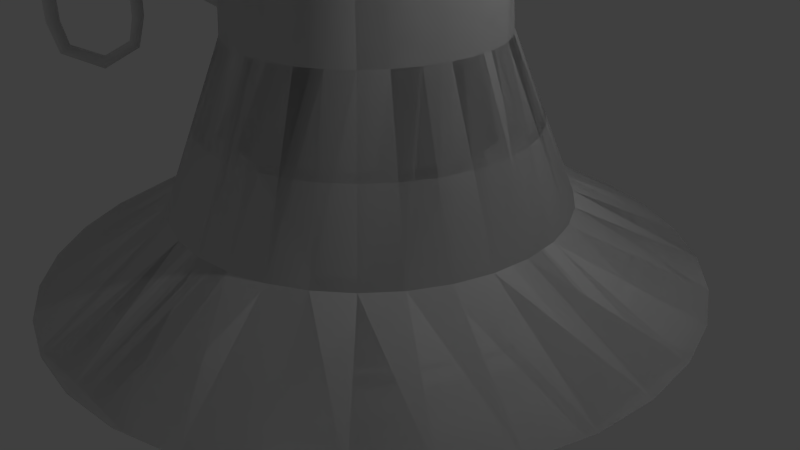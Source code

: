 # Source: contra.blend  (saved by Blender 2.72.0; exported with 4.5.12 LTS)
import bpy
from mathutils import Matrix  # noqa: F401  (used for matrix-valued properties, if any)

bpy.ops.wm.read_factory_settings(use_empty=True)
scene = bpy.context.scene
scene.name = 'Scene'

# ---- collections
col_collection_1 = bpy.data.collections.new('Collection 1'); scene.collection.children.link(col_collection_1)

# ---- world
world_world = bpy.data.worlds.new('World'); scene.world = world_world
world_world.color = (0.05088, 0.05088, 0.05088)
world_world.use_sun_shadow = False
world_world.sun_shadow_jitter_overblur = 0.0
world_world.cycles.sampling_method = 'MANUAL'
world_world.cycles.sample_map_resolution = 256

# ---- cameras
cam_camera = bpy.data.cameras.new('Camera')
cam_camera.clip_end = 100.0
cam_camera.lens = 35.0
cam_camera.sensor_width = 32.0
cam_camera.sensor_height = 18.0
cam_camera.ortho_scale = 7.314
cam_camera.dof.focus_distance = 0.0
cam_camera.dof.aperture_fstop = 128.0

# ---- lights
light_lamp = bpy.data.lights.new('Lamp', 'POINT')
light_lamp.transmission_factor = 0.0
light_lamp.cutoff_distance = 30.0
light_lamp.energy = 100.0
light_lamp.shadow_buffer_clip_start = 1.001
light_lamp.shadow_soft_size = 0.1
light_lamp.shadow_maximum_resolution = 0.006
light_lamp.use_absolute_resolution = True
light_lamp.cycles.use_multiple_importance_sampling = False

# ---- meshes
me_cylinder = bpy.data.meshes.new('Cylinder')
me_cylinder.from_pydata([(-1.565e-07, 2.479, -0.1016), (0.4837, 2.432, -0.1016), (0.9488, 2.291, -0.1016), (1.378, 2.062, -0.1016), (1.753, 1.753, -0.1016), (2.062, 1.378, -0.1016), (2.291, 0.9488, -0.1016), (2.432, 0.4837, -0.1016), (2.479, -2.816e-07, -0.1016), (2.432, -0.4837, -0.1016), (2.291, -0.9488, -0.1016), (2.062, -1.378, -0.1016), (1.753, -1.753, -0.1016), (1.378, -2.062, -0.1016), (0.9488, -2.291, -0.1016), (0.4837, -2.432, -0.1016), (-9.644e-07, -2.479, -0.1016), (-0.4837, -2.432, -0.1016), (-0.9488, -2.291, -0.1016), (-1.378, -2.062, -0.1016), (-1.753, -1.753, -0.1016), (-2.062, -1.378, -0.1016), (-2.291, -0.9488, -0.1016), (-2.432, -0.4837, -0.1016), (-2.479, 1.925e-06, -0.1016), (-2.432, 0.4837, -0.1016), (-2.291, 0.9488, -0.1016), (-2.062, 1.378, -0.1016), (-1.753, 1.753, -0.1016), (-1.378, 2.062, -0.1016), (-0.9488, 2.291, -0.1016), (-0.4837, 2.432, -0.1016), (-7.181e-08, 1.67, 1.921), (0.3258, 1.638, 1.921), (0.6392, 1.543, 1.921), (0.9279, 1.389, 1.921), (1.181, 1.181, 1.921), (1.389, 0.9279, 1.921), (1.543, 0.6392, 1.921), (1.638, 0.3258, 1.921), (1.67, -8.342e-08, 1.921), (1.638, -0.3258, 1.921), (1.543, -0.6392, 1.921), (1.389, -0.9279, 1.921), (1.181, -1.181, 1.921), (0.9279, -1.389, 1.921), (0.6392, -1.543, 1.921), (0.3258, -1.638, 1.921), (-6.16e-07, -1.67, 1.921), (-0.3258, -1.638, 1.921), (-0.6392, -1.543, 1.921), (-0.9279, -1.389, 1.921), (-1.181, -1.181, 1.921), (-1.389, -0.9279, 1.921), (-1.543, -0.6392, 1.921), (-1.638, -0.3258, 1.921), (-1.67, 1.403e-06, 1.921), (-1.638, 0.3258, 1.921), (-1.543, 0.6392, 1.921), (-1.389, 0.9279, 1.921), (-1.181, 1.181, 1.921), (-0.9279, 1.389, 1.921), (-0.6392, 1.543, 1.921), (-0.3258, 1.638, 1.921), (-3.22e-08, 1.031, 12.01), (0.2011, 1.011, 12.01), (0.3945, 0.9525, 12.01), (0.5728, 0.8572, 12.01), (0.729, 0.729, 12.01), (0.8572, 0.5728, 12.01), (0.9525, 0.3945, 12.01), (1.011, 0.2011, 12.01), (1.031, 8.792e-08, 12.01), (1.011, -0.2011, 12.01), (0.9525, -0.3945, 12.01), (0.8572, -0.5728, 12.01), (0.729, -0.729, 12.01), (0.5728, -0.8572, 12.01), (0.3945, -0.9525, 12.01), (0.2011, -1.011, 12.01), (-3.681e-07, -1.031, 12.01), (-0.2011, -1.011, 12.01), (-0.3945, -0.9525, 12.01), (-0.5728, -0.8572, 12.01), (-0.729, -0.729, 12.01), (-0.8572, -0.5728, 12.01), (-0.9525, -0.3945, 12.01), (-1.011, -0.2011, 12.01), (-1.031, 1.006e-06, 12.01), (-1.011, 0.2011, 12.01), (-0.9525, 0.3945, 12.01), (-0.8572, 0.5728, 12.01), (-0.729, 0.729, 12.01), (-0.5728, 0.8572, 12.01), (-0.3945, 0.9525, 12.01), (-0.2011, 1.011, 12.01), (-0.7565, 0.9683, 14.25), (-0.6118, 0.9497, 14.37), (-0.4727, 0.8946, 14.49), (-0.3445, 0.8051, 14.6), (-0.2321, 0.6847, 14.69), (-0.1399, 0.538, 14.77), (-0.0714, 0.3705, 14.83), (-0.0292, 0.1889, 14.86), (-0.01495, -2.747e-07, 14.87), (-0.0292, -0.1889, 14.86), (-0.0714, -0.3705, 14.83), (-0.1399, -0.538, 14.77), (-0.2321, -0.6847, 14.69), (-0.3445, -0.8051, 14.6), (-0.4727, -0.8946, 14.49), (-0.6118, -0.9497, 14.37), (-0.7565, -0.9683, 14.25), (-0.9012, -0.9497, 14.13), (-1.04, -0.8946, 14.01), (-1.169, -0.8051, 13.91), (-1.281, -0.6847, 13.81), (-1.373, -0.538, 13.73), (-1.442, -0.3705, 13.68), (-1.484, -0.1889, 13.64), (-1.498, 7.545e-07, 13.63), (-1.484, 0.1889, 13.64), (-1.442, 0.3705, 13.68), (-1.373, 0.538, 13.73), (-1.281, 0.6847, 13.81), (-1.169, 0.8051, 13.91), (-1.04, 0.8946, 14.01), (-0.9012, 0.9497, 14.13), (-2.199, 0.9683, 14.72), (-2.199, 0.9497, 14.91), (-2.198, 0.8946, 15.1), (-2.198, 0.8051, 15.26), (-2.198, 0.6847, 15.41), (-2.198, 0.538, 15.53), (-2.198, 0.3705, 15.62), (-2.198, 0.1889, 15.67), (-2.198, -3.833e-07, 15.69), (-2.198, -0.1889, 15.67), (-2.198, -0.3705, 15.62), (-2.198, -0.538, 15.53), (-2.198, -0.6847, 15.41), (-2.198, -0.8051, 15.26), (-2.198, -0.8946, 15.1), (-2.199, -0.9497, 14.91), (-2.199, -0.9683, 14.72), (-2.199, -0.9497, 14.54), (-2.199, -0.8946, 14.35), (-2.199, -0.8051, 14.19), (-2.199, -0.6847, 14.04), (-2.199, -0.538, 13.92), (-2.199, -0.3705, 13.83), (-2.199, -0.1889, 13.77), (-2.199, 7.387e-07, 13.76), (-2.199, 0.1889, 13.77), (-2.199, 0.3705, 13.83), (-2.199, 0.538, 13.92), (-2.199, 0.6847, 14.04), (-2.199, 0.8051, 14.19), (-2.199, 0.8946, 14.35), (-2.199, 0.9497, 14.54), (-4.208e-07, 4.119, -1.03), (0.8037, 4.04, -1.03), (0.4837, 2.432, -0.1016), (-1.565e-07, 2.479, -0.1016), (1.576, 3.806, -1.03), (0.9488, 2.291, -0.1016), (2.289, 3.425, -1.03), (1.378, 2.062, -0.1016), (2.913, 2.913, -1.03), (1.753, 1.753, -0.1016), (3.425, 2.289, -1.03), (2.062, 1.378, -0.1016), (3.806, 1.576, -1.03), (2.291, 0.9488, -0.1016), (4.04, 0.8037, -1.03), (2.432, 0.4837, -0.1016), (4.119, -5.697e-07, -1.03), (2.479, -2.816e-07, -0.1016), (4.04, -0.8037, -1.03), (2.432, -0.4837, -0.1016), (3.806, -1.576, -1.03), (2.291, -0.9488, -0.1016), (3.425, -2.289, -1.03), (2.062, -1.378, -0.1016), (2.913, -2.913, -1.03), (1.753, -1.753, -0.1016), (2.289, -3.425, -1.03), (1.378, -2.062, -0.1016), (1.576, -3.806, -1.03), (0.9488, -2.291, -0.1016), (0.8037, -4.04, -1.03), (0.4837, -2.432, -0.1016), (-1.763e-06, -4.119, -1.03), (-9.644e-07, -2.479, -0.1016), (-0.8037, -4.04, -1.03), (-0.4837, -2.432, -0.1016), (-1.576, -3.806, -1.03), (-0.9488, -2.291, -0.1016), (-2.289, -3.425, -1.03), (-1.378, -2.062, -0.1016), (-2.913, -2.913, -1.03), (-1.753, -1.753, -0.1016), (-3.425, -2.289, -1.03), (-2.062, -1.378, -0.1016), (-3.806, -1.576, -1.03), (-2.291, -0.9488, -0.1016), (-4.04, -0.8037, -1.03), (-2.432, -0.4837, -0.1016), (-4.119, 3.097e-06, -1.03), (-2.479, 1.925e-06, -0.1016), (-4.04, 0.8037, -1.03), (-2.432, 0.4837, -0.1016), (-3.806, 1.576, -1.03), (-2.291, 0.9488, -0.1016), (-3.425, 2.289, -1.03), (-2.062, 1.378, -0.1016), (-2.913, 2.913, -1.03), (-1.753, 1.753, -0.1016), (-2.289, 3.425, -1.03), (-1.378, 2.062, -0.1016), (-1.576, 3.806, -1.03), (-0.9488, 2.291, -0.1016), (-0.8037, 4.04, -1.03), (-0.4837, 2.432, -0.1016), (-4.208e-07, 4.119, -1.03), (-1.565e-07, 2.479, -0.1016), (0.8037, 4.04, -1.03), (0.4837, 2.432, -0.1016), (1.576, 3.806, -1.03), (0.9488, 2.291, -0.1016), (2.289, 3.425, -1.03), (1.378, 2.062, -0.1016), (2.913, 2.913, -1.03), (1.753, 1.753, -0.1016), (3.425, 2.289, -1.03), (2.062, 1.378, -0.1016), (3.806, 1.576, -1.03), (2.291, 0.9488, -0.1016), (4.04, 0.8037, -1.03), (2.432, 0.4837, -0.1016), (4.119, -5.697e-07, -1.03), (2.479, -2.816e-07, -0.1016), (4.04, -0.8037, -1.03), (2.432, -0.4837, -0.1016), (3.806, -1.576, -1.03), (2.291, -0.9488, -0.1016), (3.425, -2.289, -1.03), (2.062, -1.378, -0.1016), (2.913, -2.913, -1.03), (1.753, -1.753, -0.1016), (2.289, -3.425, -1.03), (1.378, -2.062, -0.1016), (1.576, -3.806, -1.03), (0.9488, -2.291, -0.1016), (0.8037, -4.04, -1.03), (0.4837, -2.432, -0.1016), (-1.763e-06, -4.119, -1.03), (-9.644e-07, -2.479, -0.1016), (-0.8037, -4.04, -1.03), (-0.4837, -2.432, -0.1016), (-1.576, -3.806, -1.03), (-0.9488, -2.291, -0.1016), (-2.289, -3.425, -1.03), (-1.378, -2.062, -0.1016), (-2.913, -2.913, -1.03), (-1.753, -1.753, -0.1016), (-3.425, -2.289, -1.03), (-2.062, -1.378, -0.1016), (-3.806, -1.576, -1.03), (-2.291, -0.9488, -0.1016), (-4.04, -0.8037, -1.03), (-2.432, -0.4837, -0.1016), (-4.119, 3.097e-06, -1.03), (-2.479, 1.925e-06, -0.1016), (-4.04, 0.8037, -1.03), (-2.432, 0.4837, -0.1016), (-3.806, 1.576, -1.03), (-2.291, 0.9488, -0.1016), (-3.425, 2.289, -1.03), (-2.062, 1.378, -0.1016), (-2.913, 2.913, -1.03), (-1.753, 1.753, -0.1016), (-2.289, 3.425, -1.03), (-1.378, 2.062, -0.1016), (-1.576, 3.806, -1.03), (-0.9488, 2.291, -0.1016), (-0.8037, 4.04, -1.03), (-0.4837, 2.432, -0.1016), (-2.199, 0.9683, 14.72), (-2.199, 0.9497, 14.91), (-2.198, 0.8946, 15.1), (-2.198, 0.8051, 15.26), (-2.198, 0.6847, 15.41), (-2.198, 0.538, 15.53), (-2.198, 0.3705, 15.62), (-2.198, 0.1889, 15.67), (-2.198, -3.833e-07, 15.69), (-2.198, -0.1889, 15.67), (-2.198, -0.3705, 15.62), (-2.198, -0.538, 15.53), (-2.198, -0.6847, 15.41), (-2.198, -0.8051, 15.26), (-2.198, -0.8946, 15.1), (-2.199, -0.9497, 14.91), (-2.199, -0.9683, 14.72), (-2.199, -0.9497, 14.54), (-2.199, -0.8946, 14.35), (-2.199, -0.8051, 14.19), (-2.199, -0.6847, 14.04), (-2.199, -0.538, 13.92), (-2.199, -0.3705, 13.83), (-2.199, -0.1889, 13.77), (-2.199, 7.387e-07, 13.76), (-2.199, 0.1889, 13.77), (-2.199, 0.3705, 13.83), (-2.199, 0.538, 13.92), (-2.199, 0.6847, 14.04), (-2.199, 0.8051, 14.19), (-2.199, 0.8946, 14.35), (-2.199, 0.9497, 14.54), (-3.664, 0.8645, 14.18), (-3.776, 0.8479, 14.31), (-3.884, 0.7987, 14.43), (-3.983, 0.7188, 14.54), (-4.069, 0.6113, 14.64), (-4.141, 0.4803, 14.72), (-4.194, 0.3308, 14.78), (-4.226, 0.1687, 14.82), (-4.237, -2.222e-07, 14.83), (-4.226, -0.1687, 14.82), (-4.194, -0.3308, 14.78), (-4.141, -0.4803, 14.72), (-4.069, -0.6113, 14.64), (-3.983, -0.7188, 14.54), (-3.884, -0.7987, 14.43), (-3.776, -0.8479, 14.31), (-3.664, -0.8645, 14.18), (-3.553, -0.8479, 14.05), (-3.445, -0.7987, 13.93), (-3.346, -0.7188, 13.82), (-3.259, -0.6113, 13.72), (-3.188, -0.4803, 13.64), (-3.135, -0.3308, 13.58), (-3.103, -0.1687, 13.55), (-3.092, 7.212e-07, 13.53), (-3.103, 0.1687, 13.55), (-3.135, 0.3308, 13.58), (-3.188, 0.4803, 13.64), (-3.259, 0.6113, 13.72), (-3.346, 0.7188, 13.82), (-3.445, 0.7987, 13.93), (-3.553, 0.8479, 14.05), (-4.303, 0.8645, 12.48), (-4.471, 0.8479, 12.48), (-4.633, 0.7987, 12.48), (-4.783, 0.7188, 12.48), (-4.914, 0.6113, 12.48), (-5.021, 0.4803, 12.47), (-5.101, 0.3308, 12.47), (-5.151, 0.1687, 12.47), (-5.167, 8.925e-08, 12.47), (-5.151, -0.1687, 12.47), (-5.101, -0.3308, 12.47), (-5.021, -0.4803, 12.47), (-4.914, -0.6113, 12.48), (-4.783, -0.7188, 12.48), (-4.633, -0.7987, 12.48), (-4.471, -0.8479, 12.48), (-4.303, -0.8645, 12.48), (-4.134, -0.8479, 12.48), (-3.972, -0.7987, 12.48), (-3.822, -0.7188, 12.48), (-3.691, -0.6113, 12.48), (-3.584, -0.4803, 12.48), (-3.504, -0.3308, 12.48), (-3.455, -0.1687, 12.48), (-3.438, 8.576e-07, 12.48), (-3.455, 0.1687, 12.48), (-3.504, 0.3308, 12.48), (-3.584, 0.4803, 12.48), (-3.691, 0.6113, 12.48), (-3.822, 0.7188, 12.48), (-3.972, 0.7987, 12.48), (-4.134, 0.8479, 12.48), (-4.917, 0.8, 3.377), (-5.038, 0.7881, 3.376), (-5.155, 0.7528, 3.376), (-5.262, 0.6955, 3.375), (-5.356, 0.6183, 3.375), (-5.433, 0.5244, 3.374), (-5.49, 0.4172, 3.374), (-5.526, 0.3008, 3.374), (-5.537, 0.1798, 3.374), (-5.526, 0.05887, 3.374), (-5.49, -0.05746, 3.374), (-5.433, -0.1647, 3.374), (-5.356, -0.2586, 3.375), (-5.262, -0.3358, 3.375), (-5.155, -0.3931, 3.376), (-5.038, -0.4284, 3.376), (-4.917, -0.4403, 3.377), (-4.796, -0.4284, 3.377), (-4.68, -0.3931, 3.378), (-4.573, -0.3358, 3.378), (-4.479, -0.2586, 3.379), (-4.402, -0.1647, 3.379), (-4.344, -0.05746, 3.38), (-4.309, 0.05887, 3.38), (-4.297, 0.1798, 3.38), (-4.309, 0.3008, 3.38), (-4.344, 0.4172, 3.38), (-4.402, 0.5244, 3.379), (-4.479, 0.6183, 3.379), (-4.573, 0.6955, 3.378), (-4.68, 0.7528, 3.378), (-4.796, 0.7881, 3.377), (-4.399, 0.9856, 2.076), (-4.47, 0.9604, 2.008), (-4.534, 0.9166, 1.941), (-4.589, 0.8558, 1.88), (-4.633, 0.7803, 1.827), (-4.663, 0.6932, 1.783), (-4.679, 0.5977, 1.75), (-4.68, 0.4975, 1.73), (-4.667, 0.3965, 1.723), (-4.639, 0.2985, 1.73), (-4.597, 0.2072, 1.75), (-4.544, 0.1263, 1.783), (-4.481, 0.05882, 1.827), (-4.411, 0.00733, 1.88), (-4.336, -0.02617, 1.941), (-4.259, -0.0404, 2.008), (-4.184, -0.03481, 2.076), (-4.113, -0.009605, 2.145), (-4.049, 0.03423, 2.212), (-3.994, 0.09503, 2.273), (-3.95, 0.1704, 2.326), (-3.92, 0.2576, 2.37), (-3.903, 0.3531, 2.403), (-3.902, 0.4533, 2.423), (-3.916, 0.5543, 2.43), (-3.944, 0.6523, 2.423), (-3.985, 0.7436, 2.403), (-4.039, 0.8245, 2.37), (-4.102, 0.892, 2.326), (-4.172, 0.9435, 2.273), (-4.247, 0.977, 2.212), (-4.323, 0.9912, 2.145), (-3.189, 1.423, 1.627), (-3.19, 1.413, 1.532), (-3.187, 1.385, 1.44), (-3.18, 1.341, 1.356), (-3.169, 1.281, 1.282), (-3.156, 1.208, 1.221), (-3.14, 1.125, 1.176), (-3.122, 1.035, 1.148), (-3.102, 0.9413, 1.138), (-3.083, 0.848, 1.148), (-3.063, 0.7584, 1.176), (-3.044, 0.6759, 1.221), (-3.027, 0.6037, 1.282), (-3.012, 0.5447, 1.356), (-3.001, 0.5009, 1.44), (-2.992, 0.4743, 1.532), (-2.988, 0.4656, 1.627), (-2.987, 0.4754, 1.723), (-2.99, 0.5032, 1.814), (-2.997, 0.548, 1.899), (-3.007, 0.608, 1.973), (-3.021, 0.6809, 2.034), (-3.037, 0.7639, 2.079), (-3.055, 0.8538, 2.107), (-3.074, 0.9473, 2.116), (-3.094, 1.041, 2.107), (-3.114, 1.13, 2.079), (-3.132, 1.213, 2.034), (-3.149, 1.285, 1.973), (-3.164, 1.344, 1.899), (-3.176, 1.388, 1.814), (-3.184, 1.414, 1.723), (-2.068, 1.766, 2.171), (-2.019, 1.767, 2.1), (-1.968, 1.752, 2.032), (-1.918, 1.722, 1.97), (-1.87, 1.676, 1.915), (-1.826, 1.617, 1.87), (-1.788, 1.547, 1.836), (-1.757, 1.47, 1.816), (-1.735, 1.387, 1.809), (-1.722, 1.302, 1.816), (-1.719, 1.218, 1.836), (-1.725, 1.139, 1.87), (-1.742, 1.068, 1.915), (-1.768, 1.007, 1.97), (-1.801, 0.958, 2.032), (-1.842, 0.924, 2.1), (-1.887, 0.9057, 2.171), (-1.937, 0.904, 2.242), (-1.987, 0.9189, 2.31), (-2.038, 0.9498, 2.372), (-2.086, 0.9955, 2.427), (-2.13, 1.054, 2.472), (-2.168, 1.124, 2.506), (-2.198, 1.202, 2.526), (-2.221, 1.285, 2.533), (-2.234, 1.369, 2.526), (-2.237, 1.453, 2.506), (-2.23, 1.532, 2.472), (-2.214, 1.604, 2.427), (-2.188, 1.665, 2.372), (-2.154, 1.713, 2.31), (-2.114, 1.747, 2.242), (-1.484, 1.9, 3.282), (-1.404, 1.908, 3.278), (-1.323, 1.901, 3.274), (-1.246, 1.879, 3.27), (-1.174, 1.841, 3.267), (-1.111, 1.791, 3.264), (-1.059, 1.729, 3.262), (-1.02, 1.658, 3.26), (-0.9958, 1.58, 3.26), (-0.987, 1.5, 3.26), (-0.994, 1.419, 3.262), (-1.017, 1.342, 3.264), (-1.054, 1.27, 3.267), (-1.105, 1.207, 3.27), (-1.166, 1.155, 3.274), (-1.237, 1.116, 3.278), (-1.314, 1.091, 3.282), (-1.395, 1.083, 3.287), (-1.475, 1.09, 3.291), (-1.553, 1.112, 3.295), (-1.625, 1.15, 3.298), (-1.688, 1.201, 3.301), (-1.74, 1.263, 3.303), (-1.779, 1.334, 3.304), (-1.803, 1.411, 3.304), (-1.812, 1.491, 3.304), (-1.805, 1.572, 3.303), (-1.782, 1.65, 3.301), (-1.745, 1.721, 3.298), (-1.694, 1.784, 3.295), (-1.632, 1.836, 3.291), (-1.561, 1.875, 3.287), (-0.6856, 1.716, 12.27), (-0.6051, 1.708, 12.26), (-0.5278, 1.684, 12.26), (-0.4565, 1.646, 12.25), (-0.394, 1.595, 12.25), (-0.3427, 1.532, 12.25), (-0.3046, 1.461, 12.25), (-0.2811, 1.383, 12.24), (-0.2732, 1.303, 12.24), (-0.2811, 1.222, 12.24), (-0.3046, 1.145, 12.25), (-0.3427, 1.073, 12.25), (-0.394, 1.011, 12.25), (-0.4565, 0.9594, 12.25), (-0.5278, 0.9213, 12.26), (-0.6051, 0.8978, 12.26), (-0.6856, 0.8898, 12.27), (-0.766, 0.8978, 12.27), (-0.8434, 0.9213, 12.27), (-0.9147, 0.9594, 12.28), (-0.9772, 1.011, 12.28), (-1.028, 1.073, 12.28), (-1.067, 1.145, 12.29), (-1.09, 1.222, 12.29), (-1.098, 1.303, 12.29), (-1.09, 1.383, 12.29), (-1.067, 1.461, 12.29), (-1.028, 1.532, 12.28), (-0.9772, 1.595, 12.28), (-0.9147, 1.646, 12.28), (-0.8434, 1.684, 12.27), (-0.766, 1.708, 12.27), (-1.158, 1.716, 13.54), (-1.097, 1.708, 13.59), (-1.037, 1.684, 13.64), (-0.9825, 1.646, 13.69), (-0.9345, 1.595, 13.73), (-0.8951, 1.532, 13.76), (-0.8659, 1.461, 13.79), (-0.8478, 1.383, 13.8), (-0.8418, 1.303, 13.81), (-0.8478, 1.222, 13.8), (-0.8659, 1.145, 13.79), (-0.8951, 1.073, 13.76), (-0.9345, 1.011, 13.73), (-0.9825, 0.9594, 13.69), (-1.037, 0.9213, 13.64), (-1.097, 0.8978, 13.59), (-1.158, 0.8898, 13.54), (-1.22, 0.8978, 13.49), (-1.28, 0.9213, 13.44), (-1.334, 0.9594, 13.4), (-1.382, 1.011, 13.35), (-1.422, 1.073, 13.32), (-1.451, 1.145, 13.3), (-1.469, 1.222, 13.28), (-1.475, 1.303, 13.28), (-1.469, 1.383, 13.28), (-1.451, 1.461, 13.3), (-1.422, 1.532, 13.32), (-1.382, 1.595, 13.35), (-1.334, 1.646, 13.4), (-1.28, 1.684, 13.44), (-1.22, 1.708, 13.49), (-2.222, 1.716, 14.06), (-2.221, 1.708, 14.14), (-2.219, 1.684, 14.22), (-2.218, 1.646, 14.29), (-2.216, 1.595, 14.35), (-2.215, 1.532, 14.41), (-2.215, 1.461, 14.44), (-2.214, 1.383, 14.47), (-2.214, 1.303, 14.48), (-2.214, 1.222, 14.47), (-2.215, 1.145, 14.44), (-2.215, 1.073, 14.41), (-2.216, 1.011, 14.35), (-2.218, 0.9594, 14.29), (-2.219, 0.9213, 14.22), (-2.221, 0.8978, 14.14), (-2.222, 0.8898, 14.06), (-2.224, 0.8978, 13.98), (-2.225, 0.9213, 13.9), (-2.227, 0.9594, 13.83), (-2.228, 1.011, 13.77), (-2.229, 1.073, 13.72), (-2.23, 1.145, 13.68), (-2.23, 1.222, 13.66), (-2.23, 1.303, 13.65), (-2.23, 1.383, 13.66), (-2.23, 1.461, 13.68), (-2.229, 1.532, 13.72), (-2.228, 1.595, 13.77), (-2.227, 1.646, 13.83), (-2.225, 1.684, 13.9), (-2.224, 1.708, 13.98), (-3.144, 1.716, 13.54), (-3.194, 1.708, 13.61), (-3.242, 1.684, 13.67), (-3.286, 1.646, 13.72), (-3.325, 1.595, 13.77), (-3.357, 1.532, 13.81), (-3.38, 1.461, 13.84), (-3.395, 1.383, 13.86), (-3.4, 1.303, 13.87), (-3.395, 1.222, 13.86), (-3.38, 1.145, 13.84), (-3.357, 1.073, 13.81), (-3.325, 1.011, 13.77), (-3.286, 0.9594, 13.72), (-3.242, 0.9213, 13.67), (-3.194, 0.8978, 13.61), (-3.144, 0.8898, 13.54), (-3.094, 0.8978, 13.48), (-3.046, 0.9213, 13.42), (-3.002, 0.9594, 13.36), (-2.963, 1.011, 13.31), (-2.932, 1.073, 13.27), (-2.908, 1.145, 13.24), (-2.894, 1.222, 13.22), (-2.889, 1.303, 13.22), (-2.894, 1.383, 13.22), (-2.908, 1.461, 13.24), (-2.932, 1.532, 13.27), (-2.963, 1.595, 13.31), (-3.002, 1.646, 13.36), (-3.046, 1.684, 13.42), (-3.094, 1.708, 13.48), (-3.759, 1.691, 12.5), (-3.835, 1.683, 12.5), (-3.907, 1.661, 12.5), (-3.974, 1.625, 12.5), (-4.033, 1.577, 12.51), (-4.081, 1.518, 12.51), (-4.117, 1.451, 12.51), (-4.139, 1.378, 12.51), (-4.147, 1.303, 12.51), (-4.139, 1.227, 12.51), (-4.117, 1.154, 12.51), (-4.081, 1.087, 12.51), (-4.033, 1.029, 12.51), (-3.974, 0.9803, 12.5), (-3.907, 0.9445, 12.5), (-3.835, 0.9224, 12.5), (-3.759, 0.9149, 12.5), (-3.683, 0.9224, 12.5), (-3.611, 0.9445, 12.5), (-3.543, 0.9803, 12.5), (-3.485, 1.029, 12.5), (-3.436, 1.087, 12.5), (-3.401, 1.154, 12.5), (-3.379, 1.227, 12.5), (-3.371, 1.303, 12.5), (-3.379, 1.378, 12.5), (-3.401, 1.451, 12.5), (-3.436, 1.518, 12.5), (-3.485, 1.577, 12.5), (-3.543, 1.625, 12.5), (-3.611, 1.661, 12.5), (-3.683, 1.683, 12.5), (-4.492, 1.612, 3.66), (-4.556, 1.606, 3.661), (-4.618, 1.587, 3.662), (-4.675, 1.557, 3.663), (-4.726, 1.515, 3.663), (-4.767, 1.465, 3.664), (-4.797, 1.408, 3.664), (-4.816, 1.346, 3.665), (-4.823, 1.281, 3.665), (-4.816, 1.217, 3.665), (-4.797, 1.155, 3.664), (-4.767, 1.097, 3.664), (-4.726, 1.047, 3.663), (-4.675, 1.006, 3.663), (-4.618, 0.9754, 3.662), (-4.556, 0.9566, 3.661), (-4.492, 0.9502, 3.66), (-4.427, 0.9566, 3.66), (-4.365, 0.9754, 3.659), (-4.308, 1.006, 3.658), (-4.257, 1.047, 3.658), (-4.216, 1.097, 3.657), (-4.186, 1.155, 3.657), (-4.167, 1.217, 3.656), (-4.161, 1.281, 3.656), (-4.167, 1.346, 3.656), (-4.186, 1.408, 3.657), (-4.216, 1.465, 3.657), (-4.257, 1.515, 3.658), (-4.308, 1.557, 3.658), (-4.365, 1.587, 3.659), (-4.427, 1.606, 3.66), (-3.99, 1.635, 2.577), (-4.025, 1.63, 2.545), (-4.059, 1.616, 2.513), (-4.09, 1.594, 2.484), (-4.118, 1.563, 2.459), (-4.14, 1.526, 2.438), (-4.157, 1.483, 2.423), (-4.167, 1.437, 2.413), (-4.171, 1.389, 2.41), (-4.167, 1.341, 2.413), (-4.157, 1.295, 2.423), (-4.14, 1.252, 2.438), (-4.118, 1.215, 2.459), (-4.09, 1.184, 2.484), (-4.059, 1.161, 2.513), (-4.025, 1.147, 2.545), (-3.99, 1.142, 2.577), (-3.955, 1.147, 2.61), (-3.921, 1.161, 2.641), (-3.89, 1.184, 2.67), (-3.862, 1.215, 2.696), (-3.84, 1.252, 2.717), (-3.823, 1.295, 2.732), (-3.813, 1.341, 2.742), (-3.809, 1.389, 2.745), (-3.813, 1.437, 2.742), (-3.823, 1.483, 2.732), (-3.84, 1.526, 2.717), (-3.862, 1.563, 2.696), (-3.89, 1.594, 2.67), (-3.921, 1.616, 2.641), (-3.955, 1.63, 2.61), (-3.146, 1.98, 2.349), (-3.147, 1.976, 2.307), (-3.147, 1.963, 2.266), (-3.148, 1.943, 2.228), (-3.148, 1.916, 2.195), (-3.148, 1.883, 2.168), (-3.148, 1.845, 2.148), (-3.149, 1.804, 2.136), (-3.149, 1.762, 2.131), (-3.149, 1.719, 2.136), (-3.148, 1.678, 2.148), (-3.148, 1.641, 2.168), (-3.148, 1.608, 2.195), (-3.148, 1.581, 2.228), (-3.147, 1.56, 2.266), (-3.147, 1.548, 2.307), (-3.146, 1.544, 2.349), (-3.146, 1.548, 2.392), (-3.145, 1.56, 2.433), (-3.145, 1.581, 2.47), (-3.145, 1.608, 2.504), (-3.144, 1.641, 2.531), (-3.144, 1.678, 2.551), (-3.144, 1.719, 2.563), (-3.144, 1.762, 2.567), (-3.144, 1.804, 2.563), (-3.144, 1.845, 2.551), (-3.144, 1.883, 2.531), (-3.145, 1.916, 2.504), (-3.145, 1.943, 2.47), (-3.145, 1.963, 2.433), (-3.146, 1.976, 2.392), (-2.433, 2.311, 2.783), (-2.404, 2.307, 2.753), (-2.377, 2.295, 2.725), (-2.352, 2.276, 2.699), (-2.33, 2.25, 2.676), (-2.312, 2.218, 2.658), (-2.298, 2.182, 2.644), (-2.29, 2.143, 2.635), (-2.287, 2.102, 2.632), (-2.29, 2.061, 2.635), (-2.298, 2.022, 2.644), (-2.312, 1.986, 2.658), (-2.33, 1.954, 2.676), (-2.352, 1.928, 2.699), (-2.377, 1.908, 2.725), (-2.404, 1.897, 2.753), (-2.433, 1.893, 2.783), (-2.461, 1.897, 2.812), (-2.489, 1.908, 2.84), (-2.514, 1.928, 2.866), (-2.536, 1.954, 2.889), (-2.554, 1.986, 2.908), (-2.568, 2.022, 2.922), (-2.576, 2.061, 2.93), (-2.579, 2.102, 2.933), (-2.576, 2.143, 2.93), (-2.568, 2.182, 2.922), (-2.554, 2.218, 2.908), (-2.536, 2.25, 2.889), (-2.514, 2.276, 2.866), (-2.489, 2.295, 2.84), (-2.461, 2.307, 2.812), (-2.017, 2.337, 3.581), (-1.98, 2.334, 3.578), (-1.944, 2.323, 3.576), (-1.911, 2.305, 3.573), (-1.882, 2.281, 3.571), (-1.859, 2.252, 3.57), (-1.841, 2.219, 3.569), (-1.83, 2.184, 3.568), (-1.827, 2.147, 3.568), (-1.83, 2.109, 3.568), (-1.841, 2.074, 3.569), (-1.859, 2.041, 3.57), (-1.882, 2.012, 3.571), (-1.911, 1.988, 3.573), (-1.944, 1.97, 3.576), (-1.98, 1.959, 3.578), (-2.017, 1.956, 3.581), (-2.054, 1.959, 3.583), (-2.09, 1.97, 3.586), (-2.123, 1.988, 3.588), (-2.152, 2.012, 3.59), (-2.175, 2.041, 3.591), (-2.193, 2.074, 3.593), (-2.204, 2.109, 3.593), (-2.207, 2.147, 3.594), (-2.204, 2.184, 3.593), (-2.193, 2.219, 3.593), (-2.175, 2.252, 3.591), (-2.152, 2.281, 3.59), (-2.123, 2.305, 3.588), (-2.09, 2.323, 3.586), (-2.054, 2.334, 3.583), (-1.929, 2.147, 6.465), (-1.904, 2.169, 6.462), (-1.876, 2.186, 6.46), (-1.845, 2.198, 6.458), (-1.812, 2.202, 6.456), (-1.779, 2.201, 6.455), (-1.747, 2.193, 6.454), (-1.717, 2.179, 6.453), (-1.69, 2.159, 6.453), (-1.668, 2.135, 6.453), (-1.651, 2.106, 6.454), (-1.639, 2.075, 6.455), (-1.634, 2.043, 6.456), (-1.636, 2.009, 6.458), (-1.644, 1.977, 6.46), (-1.658, 1.947, 6.462), (-1.677, 1.921, 6.465), (-1.702, 1.898, 6.467), (-1.73, 1.881, 6.469), (-1.761, 1.87, 6.471), (-1.794, 1.865, 6.473), (-1.827, 1.867, 6.474), (-1.859, 1.875, 6.475), (-1.889, 1.889, 6.476), (-1.916, 1.908, 6.476), (-1.938, 1.933, 6.476), (-1.955, 1.961, 6.475), (-1.967, 1.992, 6.474), (-1.972, 2.025, 6.473), (-1.97, 2.058, 6.471), (-1.962, 2.09, 6.469), (-1.948, 2.12, 6.467), (-2.087, 1.647, 7.046), (-2.072, 1.659, 7.073), (-2.053, 1.666, 7.1), (-2.031, 1.667, 7.124), (-2.006, 1.664, 7.145), (-1.979, 1.656, 7.163), (-1.951, 1.642, 7.176), (-1.924, 1.625, 7.184), (-1.898, 1.605, 7.186), (-1.875, 1.581, 7.184), (-1.855, 1.556, 7.176), (-1.839, 1.53, 7.163), (-1.828, 1.504, 7.145), (-1.822, 1.479, 7.124), (-1.821, 1.457, 7.1), (-1.826, 1.437, 7.073), (-1.835, 1.421, 7.046), (-1.85, 1.41, 7.019), (-1.869, 1.403, 6.992), (-1.892, 1.401, 6.968), (-1.917, 1.405, 6.947), (-1.944, 1.413, 6.929), (-1.971, 1.426, 6.916), (-1.998, 1.444, 6.908), (-2.024, 1.464, 6.906), (-2.048, 1.488, 6.908), (-2.068, 1.513, 6.916), (-2.083, 1.539, 6.929), (-2.095, 1.565, 6.947), (-2.101, 1.589, 6.968), (-2.102, 1.612, 6.992), (-2.097, 1.632, 7.019), (-2.548, 0.8979, 7.194), (-2.545, 0.8967, 7.227), (-2.537, 0.8913, 7.259), (-2.525, 0.8818, 7.288), (-2.508, 0.8685, 7.314), (-2.489, 0.852, 7.335), (-2.466, 0.833, 7.35), (-2.442, 0.8121, 7.36), (-2.418, 0.7901, 7.363), (-2.393, 0.7679, 7.36), (-2.37, 0.7464, 7.35), (-2.349, 0.7264, 7.335), (-2.33, 0.7086, 7.314), (-2.315, 0.6937, 7.288), (-2.305, 0.6824, 7.259), (-2.298, 0.675, 7.227), (-2.297, 0.6718, 7.194), (-2.3, 0.6729, 7.161), (-2.308, 0.6783, 7.13), (-2.321, 0.6879, 7.1), (-2.337, 0.7011, 7.075), (-2.357, 0.7176, 7.054), (-2.379, 0.7367, 7.038), (-2.403, 0.7576, 7.028), (-2.427, 0.7795, 7.025), (-2.452, 0.8017, 7.028), (-2.475, 0.8232, 7.038), (-2.496, 0.8432, 7.054), (-2.515, 0.861, 7.075), (-2.53, 0.8759, 7.1), (-2.541, 0.8873, 7.13), (-2.547, 0.8947, 7.161), (-3.012, 0.2037, 7.012), (-3.021, 0.1885, 7.037), (-3.026, 0.1699, 7.061), (-3.025, 0.1485, 7.084), (-3.02, 0.1252, 7.103), (-3.01, 0.1009, 7.119), (-2.995, 0.07648, 7.131), (-2.977, 0.05289, 7.138), (-2.955, 0.03104, 7.141), (-2.931, 0.01178, 7.138), (-2.905, -0.004163, 7.131), (-2.88, -0.01616, 7.119), (-2.854, -0.02377, 7.103), (-2.831, -0.02668, 7.084), (-2.809, -0.02479, 7.061), (-2.791, -0.01816, 7.037), (-2.777, -0.007067, 7.012), (-2.768, 0.00808, 6.987), (-2.763, 0.02669, 6.962), (-2.763, 0.04806, 6.94), (-2.769, 0.07136, 6.921), (-2.779, 0.09569, 6.904), (-2.794, 0.1201, 6.893), (-2.812, 0.1437, 6.885), (-2.834, 0.1656, 6.883), (-2.858, 0.1848, 6.885), (-2.883, 0.2008, 6.893), (-2.909, 0.2128, 6.904), (-2.935, 0.2204, 6.921), (-2.958, 0.2233, 6.94), (-2.98, 0.2214, 6.962), (-2.998, 0.2148, 6.987), (-3.226, -0.09335, 6.419), (-3.253, -0.09605, 6.42), (-3.28, -0.104, 6.421), (-3.304, -0.117, 6.422), (-3.325, -0.1345, 6.423), (-3.343, -0.1558, 6.424), (-3.356, -0.1801, 6.424), (-3.364, -0.2064, 6.424), (-3.366, -0.2338, 6.424), (-3.364, -0.2613, 6.424), (-3.356, -0.2876, 6.424), (-3.343, -0.3119, 6.424), (-3.325, -0.3332, 6.423), (-3.304, -0.3507, 6.422), (-3.28, -0.3636, 6.421), (-3.253, -0.3716, 6.42), (-3.226, -0.3743, 6.419), (-3.199, -0.3716, 6.418), (-3.172, -0.3636, 6.417), (-3.148, -0.3507, 6.416), (-3.127, -0.3332, 6.415), (-3.109, -0.3119, 6.415), (-3.096, -0.2876, 6.414), (-3.088, -0.2613, 6.414), (-3.086, -0.2338, 6.414), (-3.088, -0.2064, 6.414), (-3.096, -0.1801, 6.414), (-3.109, -0.1558, 6.415), (-3.127, -0.1345, 6.415), (-3.148, -0.117, 6.416), (-3.172, -0.104, 6.417), (-3.199, -0.09605, 6.418), (-3.76, 0.124, 2.154), (-3.784, 0.1216, 2.159), (-3.807, 0.1147, 2.164), (-3.828, 0.1034, 2.17), (-3.846, 0.0883, 2.177), (-3.861, 0.0699, 2.184), (-3.871, 0.04892, 2.191), (-3.877, 0.02618, 2.198), (-3.879, 0.002531, 2.204), (-3.875, -0.0211, 2.21), (-3.867, -0.04382, 2.214), (-3.855, -0.06474, 2.218), (-3.839, -0.08307, 2.22), (-3.82, -0.09809, 2.221), (-3.798, -0.1092, 2.22), (-3.774, -0.1161, 2.218), (-3.75, -0.1183, 2.215), (-3.726, -0.116, 2.211), (-3.703, -0.109, 2.205), (-3.682, -0.09776, 2.199), (-3.664, -0.08265, 2.192), (-3.65, -0.06425, 2.185), (-3.639, -0.04327, 2.178), (-3.633, -0.02052, 2.171), (-3.632, 0.003122, 2.165), (-3.635, 0.02676, 2.16), (-3.643, 0.04947, 2.155), (-3.655, 0.07039, 2.152), (-3.672, 0.08872, 2.149), (-3.691, 0.1037, 2.149), (-3.713, 0.1149, 2.149), (-3.736, 0.1217, 2.151), (-3.963, 0.02432, 1.947), (-3.96, 0.01225, 1.926), (-3.956, -0.003379, 1.908), (-3.951, -0.02196, 1.894), (-3.945, -0.04278, 1.884), (-3.938, -0.06503, 1.878), (-3.931, -0.08787, 1.877), (-3.923, -0.1104, 1.881), (-3.916, -0.1318, 1.889), (-3.909, -0.1512, 1.901), (-3.903, -0.1679, 1.917), (-3.898, -0.1812, 1.936), (-3.894, -0.1906, 1.958), (-3.891, -0.1958, 1.981), (-3.889, -0.1965, 2.005), (-3.889, -0.1928, 2.029), (-3.891, -0.1848, 2.051), (-3.893, -0.1727, 2.072), (-3.897, -0.1571, 2.09), (-3.903, -0.1385, 2.104), (-3.909, -0.1177, 2.114), (-3.915, -0.09541, 2.12), (-3.923, -0.07257, 2.121), (-3.93, -0.05002, 2.118), (-3.937, -0.02863, 2.11), (-3.944, -0.009231, 2.097), (-3.95, 0.007444, 2.081), (-3.956, 0.02075, 2.062), (-3.96, 0.03018, 2.04), (-3.963, 0.03536, 2.017), (-3.964, 0.0361, 1.993), (-3.964, 0.03237, 1.969), (-4.111, -0.04659, 2.223), (-4.134, -0.05355, 2.223), (-4.155, -0.06486, 2.224), (-4.174, -0.08008, 2.224), (-4.189, -0.09862, 2.224), (-4.2, -0.1198, 2.224), (-4.207, -0.1427, 2.224), (-4.209, -0.1666, 2.224), (-4.207, -0.1905, 2.224), (-4.2, -0.2134, 2.224), (-4.189, -0.2346, 2.224), (-4.174, -0.2531, 2.224), (-4.155, -0.2684, 2.224), (-4.134, -0.2797, 2.223), (-4.111, -0.2866, 2.223), (-4.087, -0.289, 2.223), (-4.063, -0.2866, 2.223), (-4.04, -0.2797, 2.223), (-4.019, -0.2684, 2.222), (-4.0, -0.2531, 2.222), (-3.985, -0.2346, 2.222), (-3.974, -0.2134, 2.222), (-3.967, -0.1905, 2.222), (-3.965, -0.1666, 2.222), (-3.967, -0.1427, 2.222), (-3.974, -0.1198, 2.222), (-3.985, -0.09862, 2.222), (-4.0, -0.08008, 2.222), (-4.019, -0.06486, 2.222), (-4.04, -0.05355, 2.223), (-4.063, -0.04659, 2.223), (-4.087, -0.04423, 2.223), (-3.806, -0.2534, 4.079), (-3.826, -0.2592, 4.077), (-3.845, -0.2687, 4.074), (-3.861, -0.2813, 4.07), (-3.874, -0.2967, 4.065), (-3.884, -0.3143, 4.059), (-3.89, -0.3334, 4.053), (-3.892, -0.3531, 4.046), (-3.89, -0.3729, 4.039), (-3.884, -0.3919, 4.033), (-3.874, -0.4094, 4.027), (-3.861, -0.4248, 4.021), (-3.845, -0.4373, 4.017), (-3.826, -0.4467, 4.013), (-3.806, -0.4524, 4.011), (-3.785, -0.4543, 4.01), (-3.764, -0.4523, 4.011), (-3.744, -0.4464, 4.013), (-3.726, -0.437, 4.016), (-3.709, -0.4243, 4.02), (-3.696, -0.4089, 4.025), (-3.686, -0.3914, 4.031), (-3.68, -0.3723, 4.037), (-3.678, -0.3525, 4.044), (-3.68, -0.3328, 4.051), (-3.686, -0.3137, 4.057), (-3.696, -0.2962, 4.064), (-3.709, -0.2809, 4.069), (-3.726, -0.2683, 4.073), (-3.744, -0.259, 4.077), (-3.764, -0.2533, 4.079), (-3.785, -0.2514, 4.08), (-3.879, -0.4927, 4.371), (-3.894, -0.4793, 4.364), (-3.907, -0.4668, 4.354), (-3.919, -0.4559, 4.341), (-3.929, -0.4468, 4.324), (-3.936, -0.4401, 4.306), (-3.94, -0.4359, 4.285), (-3.941, -0.4343, 4.265), (-3.939, -0.4356, 4.244), (-3.933, -0.4395, 4.224), (-3.926, -0.446, 4.205), (-3.915, -0.4548, 4.189), (-3.903, -0.4655, 4.176), (-3.889, -0.4778, 4.167), (-3.874, -0.4912, 4.161), (-3.858, -0.5052, 4.159), (-3.843, -0.5191, 4.161), (-3.828, -0.5326, 4.168), (-3.814, -0.5451, 4.178), (-3.803, -0.556, 4.191), (-3.793, -0.565, 4.208), (-3.786, -0.5718, 4.226), (-3.782, -0.576, 4.247), (-3.781, -0.5775, 4.267), (-3.783, -0.5763, 4.288), (-3.788, -0.5724, 4.308), (-3.796, -0.5659, 4.327), (-3.806, -0.5571, 4.343), (-3.819, -0.5464, 4.356), (-3.833, -0.5341, 4.365), (-3.848, -0.5207, 4.371), (-3.864, -0.5067, 4.373), (-4.001, -0.58, 4.071), (-3.983, -0.5808, 4.064), (-3.966, -0.5851, 4.059), (-3.95, -0.5927, 4.055), (-3.935, -0.6032, 4.053), (-3.921, -0.6163, 4.052), (-3.911, -0.6315, 4.053), (-3.903, -0.6482, 4.056), (-3.898, -0.6657, 4.06), (-3.897, -0.6834, 4.066), (-3.9, -0.7006, 4.073), (-3.905, -0.7166, 4.08), (-3.914, -0.7308, 4.088), (-3.925, -0.7427, 4.097), (-3.939, -0.7518, 4.105), (-3.955, -0.7578, 4.113), (-3.971, -0.7604, 4.121), (-3.989, -0.7595, 4.127), (-4.006, -0.7552, 4.132), (-4.023, -0.7476, 4.136), (-4.038, -0.7371, 4.139), (-4.051, -0.724, 4.139), (-4.062, -0.7088, 4.138), (-4.069, -0.6922, 4.135), (-4.074, -0.6746, 4.131), (-4.075, -0.657, 4.126), (-4.073, -0.6398, 4.119), (-4.067, -0.6238, 4.111), (-4.059, -0.6096, 4.103), (-4.047, -0.5977, 4.095), (-4.033, -0.5886, 4.086), (-4.018, -0.5826, 4.078), (-4.362, -0.5499, 1.467), (-4.347, -0.5416, 1.466), (-4.331, -0.5362, 1.464), (-4.315, -0.5341, 1.462), (-4.298, -0.5352, 1.46), (-4.282, -0.5395, 1.458), (-4.268, -0.5469, 1.456), (-4.254, -0.557, 1.454), (-4.244, -0.5695, 1.452), (-4.235, -0.584, 1.45), (-4.23, -0.5998, 1.448), (-4.228, -0.6163, 1.447), (-4.229, -0.6329, 1.446), (-4.234, -0.649, 1.445), (-4.241, -0.6639, 1.445), (-4.251, -0.6772, 1.446), (-4.264, -0.6882, 1.446), (-4.278, -0.6965, 1.447), (-4.294, -0.7018, 1.449), (-4.311, -0.704, 1.451), (-4.327, -0.7029, 1.453), (-4.343, -0.6986, 1.455), (-4.358, -0.6912, 1.457), (-4.371, -0.6811, 1.459), (-4.382, -0.6685, 1.461), (-4.39, -0.6541, 1.463), (-4.395, -0.6383, 1.465), (-4.397, -0.6218, 1.466), (-4.396, -0.6052, 1.467), (-4.392, -0.5891, 1.468), (-4.384, -0.5741, 1.468), (-4.374, -0.5609, 1.467), (-4.445, -0.6264, 1.056), (-4.434, -0.6201, 1.046), (-4.422, -0.6165, 1.036), (-4.409, -0.6157, 1.027), (-4.395, -0.6178, 1.02), (-4.382, -0.6227, 1.013), (-4.369, -0.6302, 1.008), (-4.357, -0.64, 1.005), (-4.346, -0.6517, 1.004), (-4.337, -0.6649, 1.005), (-4.331, -0.6791, 1.008), (-4.327, -0.6937, 1.013), (-4.326, -0.7082, 1.019), (-4.327, -0.722, 1.027), (-4.331, -0.7345, 1.036), (-4.337, -0.7454, 1.045), (-4.346, -0.7542, 1.055), (-4.356, -0.7604, 1.065), (-4.369, -0.764, 1.075), (-4.382, -0.7648, 1.083), (-4.395, -0.7627, 1.091), (-4.409, -0.7578, 1.098), (-4.422, -0.7503, 1.102), (-4.434, -0.7405, 1.105), (-4.445, -0.7288, 1.107), (-4.453, -0.7156, 1.106), (-4.46, -0.7014, 1.103), (-4.464, -0.6868, 1.098), (-4.465, -0.6723, 1.092), (-4.464, -0.6586, 1.084), (-4.46, -0.646, 1.075), (-4.454, -0.6351, 1.066), (-4.722, -1.003, 0.8011), (-4.721, -1.006, 0.7829), (-4.716, -1.012, 0.7658), (-4.71, -1.02, 0.7504), (-4.701, -1.03, 0.7372), (-4.69, -1.041, 0.7269), (-4.678, -1.053, 0.7198), (-4.665, -1.066, 0.7161), (-4.651, -1.079, 0.7161), (-4.638, -1.091, 0.7197), (-4.625, -1.102, 0.7267), (-4.613, -1.112, 0.737), (-4.603, -1.121, 0.75), (-4.595, -1.127, 0.7654), (-4.589, -1.131, 0.7825), (-4.585, -1.133, 0.8007), (-4.584, -1.132, 0.8192), (-4.586, -1.128, 0.8374), (-4.59, -1.122, 0.8545), (-4.597, -1.115, 0.8699), (-4.606, -1.105, 0.883), (-4.617, -1.094, 0.8934), (-4.629, -1.082, 0.9005), (-4.642, -1.069, 0.9041), (-4.655, -1.056, 0.9042), (-4.669, -1.044, 0.9006), (-4.682, -1.032, 0.8935), (-4.693, -1.022, 0.8833), (-4.704, -1.014, 0.8702), (-4.712, -1.008, 0.8548), (-4.718, -1.004, 0.8377), (-4.721, -1.002, 0.8196), (-4.963, -1.473, 1.05), (-4.97, -1.486, 1.038), (-4.974, -1.5, 1.027), (-4.974, -1.516, 1.017), (-4.971, -1.532, 1.008), (-4.964, -1.547, 1.001), (-4.955, -1.562, 0.9955), (-4.943, -1.576, 0.992), (-4.928, -1.587, 0.9907), (-4.912, -1.597, 0.9917), (-4.895, -1.603, 0.9949), (-4.878, -1.607, 1.0), (-4.861, -1.608, 1.007), (-4.844, -1.605, 1.016), (-4.83, -1.599, 1.026), (-4.817, -1.591, 1.037), (-4.807, -1.58, 1.048), (-4.801, -1.567, 1.06), (-4.797, -1.552, 1.07), (-4.797, -1.537, 1.081), (-4.8, -1.521, 1.09), (-4.807, -1.505, 1.097), (-4.816, -1.49, 1.102), (-4.828, -1.477, 1.106), (-4.843, -1.465, 1.107), (-4.859, -1.456, 1.106), (-4.876, -1.449, 1.103), (-4.893, -1.445, 1.098), (-4.91, -1.445, 1.091), (-4.927, -1.448, 1.082), (-4.941, -1.453, 1.072), (-4.954, -1.462, 1.061), (-4.956, -1.583, 1.477), (-4.965, -1.6, 1.477), (-4.969, -1.618, 1.476), (-4.971, -1.636, 1.475), (-4.969, -1.655, 1.473), (-4.963, -1.672, 1.471), (-4.954, -1.688, 1.469), (-4.942, -1.702, 1.466), (-4.927, -1.713, 1.464), (-4.911, -1.722, 1.462), (-4.893, -1.726, 1.459), (-4.874, -1.728, 1.457), (-4.856, -1.725, 1.456), (-4.839, -1.719, 1.454), (-4.823, -1.71, 1.453), (-4.809, -1.698, 1.452), (-4.797, -1.683, 1.452), (-4.789, -1.667, 1.453), (-4.784, -1.649, 1.453), (-4.783, -1.63, 1.455), (-4.785, -1.612, 1.456), (-4.791, -1.594, 1.458), (-4.8, -1.578, 1.46), (-4.812, -1.564, 1.463), (-4.826, -1.553, 1.465), (-4.843, -1.545, 1.468), (-4.861, -1.54, 1.47), (-4.879, -1.539, 1.472), (-4.897, -1.541, 1.474), (-4.915, -1.547, 1.475), (-4.931, -1.556, 1.476), (-4.945, -1.569, 1.477), (-4.629, -1.708, 3.85), (-4.638, -1.725, 3.85), (-4.642, -1.743, 3.849), (-4.644, -1.761, 3.848), (-4.642, -1.78, 3.846), (-4.636, -1.797, 3.844), (-4.627, -1.813, 3.842), (-4.615, -1.827, 3.84), (-4.6, -1.838, 3.837), (-4.584, -1.847, 3.835), (-4.566, -1.851, 3.833), (-4.547, -1.853, 3.831), (-4.529, -1.85, 3.829), (-4.512, -1.844, 3.828), (-4.496, -1.835, 3.826), (-4.482, -1.823, 3.826), (-4.47, -1.808, 3.826), (-4.462, -1.792, 3.826), (-4.457, -1.774, 3.827), (-4.456, -1.755, 3.828), (-4.458, -1.737, 3.83), (-4.464, -1.719, 3.832), (-4.473, -1.703, 3.834), (-4.485, -1.689, 3.836), (-4.499, -1.678, 3.839), (-4.516, -1.67, 3.841), (-4.534, -1.665, 3.843), (-4.552, -1.664, 3.845), (-4.57, -1.666, 3.847), (-4.588, -1.672, 3.849), (-4.604, -1.681, 3.85), (-4.618, -1.694, 3.85), (-4.208e-07, 4.119, -1.03), (0.8037, 4.04, -1.03), (0.4837, 2.432, -0.1016), (-1.565e-07, 2.479, -0.1016), (1.576, 3.806, -1.03), (0.9488, 2.291, -0.1016), (2.289, 3.425, -1.03), (1.378, 2.062, -0.1016), (2.913, 2.913, -1.03), (1.753, 1.753, -0.1016), (3.425, 2.289, -1.03), (2.062, 1.378, -0.1016), (3.806, 1.576, -1.03), (2.291, 0.9488, -0.1016), (4.04, 0.8037, -1.03), (2.432, 0.4837, -0.1016), (4.119, -5.697e-07, -1.03), (2.479, -2.816e-07, -0.1016), (4.04, -0.8037, -1.03), (2.432, -0.4837, -0.1016), (3.806, -1.576, -1.03), (2.291, -0.9488, -0.1016), (3.425, -2.289, -1.03), (2.062, -1.378, -0.1016), (2.913, -2.913, -1.03), (1.753, -1.753, -0.1016), (2.289, -3.425, -1.03), (1.378, -2.062, -0.1016), (1.576, -3.806, -1.03), (0.9488, -2.291, -0.1016), (0.8037, -4.04, -1.03), (0.4837, -2.432, -0.1016), (-1.763e-06, -4.119, -1.03), (-9.644e-07, -2.479, -0.1016), (-0.8037, -4.04, -1.03), (-0.4837, -2.432, -0.1016), (-1.576, -3.806, -1.03), (-0.9488, -2.291, -0.1016), (-2.289, -3.425, -1.03), (-1.378, -2.062, -0.1016), (-2.913, -2.913, -1.03), (-1.753, -1.753, -0.1016), (-3.425, -2.289, -1.03), (-2.062, -1.378, -0.1016), (-3.806, -1.576, -1.03), (-2.291, -0.9488, -0.1016), (-4.04, -0.8037, -1.03), (-2.432, -0.4837, -0.1016), (-4.119, 3.097e-06, -1.03), (-2.479, 1.925e-06, -0.1016), (-4.04, 0.8037, -1.03), (-2.432, 0.4837, -0.1016), (-3.806, 1.576, -1.03), (-2.291, 0.9488, -0.1016), (-3.425, 2.289, -1.03), (-2.062, 1.378, -0.1016), (-2.913, 2.913, -1.03), (-1.753, 1.753, -0.1016), (-2.289, 3.425, -1.03), (-1.378, 2.062, -0.1016), (-1.576, 3.806, -1.03), (-0.9488, 2.291, -0.1016), (-0.8037, 4.04, -1.03), (-0.4837, 2.432, -0.1016), (-1.565e-07, 2.479, -0.1016), (0.4837, 2.432, -0.1016), (0.9488, 2.291, -0.1016), (1.378, 2.062, -0.1016), (1.753, 1.753, -0.1016), (2.062, 1.378, -0.1016), (2.291, 0.9488, -0.1016), (2.432, 0.4837, -0.1016), (2.479, -2.816e-07, -0.1016), (2.432, -0.4837, -0.1016), (2.291, -0.9488, -0.1016), (2.062, -1.378, -0.1016), (1.753, -1.753, -0.1016), (1.378, -2.062, -0.1016), (0.9488, -2.291, -0.1016), (0.4837, -2.432, -0.1016), (-9.644e-07, -2.479, -0.1016), (-0.4837, -2.432, -0.1016), (-0.9488, -2.291, -0.1016), (-1.378, -2.062, -0.1016), (-1.753, -1.753, -0.1016), (-2.062, -1.378, -0.1016), (-2.291, -0.9488, -0.1016), (-2.432, -0.4837, -0.1016), (-2.479, 1.925e-06, -0.1016), (-2.432, 0.4837, -0.1016), (-2.291, 0.9488, -0.1016), (-2.062, 1.378, -0.1016), (-1.753, 1.753, -0.1016), (-1.378, 2.062, -0.1016), (-0.9488, 2.291, -0.1016), (-0.4837, 2.432, -0.1016), (-7.181e-08, 1.67, 1.921), (0.3258, 1.638, 1.921), (0.6392, 1.543, 1.921), (0.9279, 1.389, 1.921), (1.181, 1.181, 1.921), (1.389, 0.9279, 1.921), (1.543, 0.6392, 1.921), (1.638, 0.3258, 1.921), (1.67, -8.342e-08, 1.921), (1.638, -0.3258, 1.921), (1.543, -0.6392, 1.921), (1.389, -0.9279, 1.921), (1.181, -1.181, 1.921), (0.9279, -1.389, 1.921), (0.6392, -1.543, 1.921), (0.3258, -1.638, 1.921), (-6.16e-07, -1.67, 1.921), (-0.3258, -1.638, 1.921), (-0.6392, -1.543, 1.921), (-0.9279, -1.389, 1.921), (-1.181, -1.181, 1.921), (-1.389, -0.9279, 1.921), (-1.543, -0.6392, 1.921), (-1.638, -0.3258, 1.921), (-1.67, 1.403e-06, 1.921), (-1.638, 0.3258, 1.921), (-1.543, 0.6392, 1.921), (-1.389, 0.9279, 1.921), (-1.181, 1.181, 1.921), (-0.9279, 1.389, 1.921), (-0.6392, 1.543, 1.921), (-0.3258, 1.638, 1.921), (-3.22e-08, 1.031, 12.01), (0.2011, 1.011, 12.01), (0.3945, 0.9525, 12.01), (0.5728, 0.8572, 12.01), (0.729, 0.729, 12.01), (0.8572, 0.5728, 12.01), (0.9525, 0.3945, 12.01), (1.011, 0.2011, 12.01), (1.031, 8.792e-08, 12.01), (1.011, -0.2011, 12.01), (0.9525, -0.3945, 12.01), (0.8572, -0.5728, 12.01), (0.729, -0.729, 12.01), (0.5728, -0.8572, 12.01), (0.3945, -0.9525, 12.01), (0.2011, -1.011, 12.01), (-3.681e-07, -1.031, 12.01), (-0.2011, -1.011, 12.01), (-0.3945, -0.9525, 12.01), (-0.5728, -0.8572, 12.01), (-0.729, -0.729, 12.01), (-0.8572, -0.5728, 12.01), (-0.9525, -0.3945, 12.01), (-1.011, -0.2011, 12.01), (-1.031, 1.006e-06, 12.01), (-1.011, 0.2011, 12.01), (-0.9525, 0.3945, 12.01), (-0.8572, 0.5728, 12.01), (-0.729, 0.729, 12.01), (-0.5728, 0.8572, 12.01), (-0.3945, 0.9525, 12.01), (-0.2011, 1.011, 12.01), (-0.7565, 0.9683, 14.25), (-0.6118, 0.9497, 14.37), (-0.4727, 0.8946, 14.49), (-0.3445, 0.8051, 14.6), (-0.2321, 0.6847, 14.69), (-0.1399, 0.538, 14.77), (-0.0714, 0.3705, 14.83), (-0.0292, 0.1889, 14.86), (-0.01495, -2.747e-07, 14.87), (-0.0292, -0.1889, 14.86), (-0.0714, -0.3705, 14.83), (-0.1399, -0.538, 14.77), (-0.2321, -0.6847, 14.69), (-0.3445, -0.8051, 14.6), (-0.4727, -0.8946, 14.49), (-0.6118, -0.9497, 14.37), (-0.7565, -0.9683, 14.25), (-0.9012, -0.9497, 14.13), (-1.04, -0.8946, 14.01), (-1.169, -0.8051, 13.91), (-1.281, -0.6847, 13.81), (-1.373, -0.538, 13.73), (-1.442, -0.3705, 13.68), (-1.484, -0.1889, 13.64), (-1.498, 7.545e-07, 13.63), (-1.484, 0.1889, 13.64), (-1.442, 0.3705, 13.68), (-1.373, 0.538, 13.73), (-1.281, 0.6847, 13.81), (-1.169, 0.8051, 13.91), (-1.04, 0.8946, 14.01), (-0.9012, 0.9497, 14.13), (-2.199, 0.9683, 14.72), (-2.199, 0.9497, 14.91), (-2.198, 0.8946, 15.1), (-2.198, 0.8051, 15.26), (-2.198, 0.6847, 15.41), (-2.198, 0.538, 15.53), (-2.198, 0.3705, 15.62), (-2.198, 0.1889, 15.67), (-2.198, -3.833e-07, 15.69), (-2.198, -0.1889, 15.67), (-2.198, -0.3705, 15.62), (-2.198, -0.538, 15.53), (-2.198, -0.6847, 15.41), (-2.198, -0.8051, 15.26), (-2.198, -0.8946, 15.1), (-2.199, -0.9497, 14.91), (-2.199, -0.9683, 14.72), (-2.199, -0.9497, 14.54), (-2.199, -0.8946, 14.35), (-2.199, -0.8051, 14.19), (-2.199, -0.6847, 14.04), (-2.199, -0.538, 13.92), (-2.199, -0.3705, 13.83), (-2.199, -0.1889, 13.77), (-2.199, 7.387e-07, 13.76), (-2.199, 0.1889, 13.77), (-2.199, 0.3705, 13.83), (-2.199, 0.538, 13.92), (-2.199, 0.6847, 14.04), (-2.199, 0.8051, 14.19), (-2.199, 0.8946, 14.35), (-2.199, 0.9497, 14.54), (-4.208e-07, 4.119, -1.03), (0.8037, 4.04, -1.03), (0.4837, 2.432, -0.1016), (-1.565e-07, 2.479, -0.1016), (1.576, 3.806, -1.03), (0.9488, 2.291, -0.1016), (2.289, 3.425, -1.03), (1.378, 2.062, -0.1016), (2.913, 2.913, -1.03), (1.753, 1.753, -0.1016), (3.425, 2.289, -1.03), (2.062, 1.378, -0.1016), (3.806, 1.576, -1.03), (2.291, 0.9488, -0.1016), (4.04, 0.8037, -1.03), (2.432, 0.4837, -0.1016), (4.119, -5.697e-07, -1.03), (2.479, -2.816e-07, -0.1016), (4.04, -0.8037, -1.03), (2.432, -0.4837, -0.1016), (3.806, -1.576, -1.03), (2.291, -0.9488, -0.1016), (3.425, -2.289, -1.03), (2.062, -1.378, -0.1016), (2.913, -2.913, -1.03), (1.753, -1.753, -0.1016), (2.289, -3.425, -1.03), (1.378, -2.062, -0.1016), (1.576, -3.806, -1.03), (0.9488, -2.291, -0.1016), (0.8037, -4.04, -1.03), (0.4837, -2.432, -0.1016), (-1.763e-06, -4.119, -1.03), (-9.644e-07, -2.479, -0.1016), (-0.8037, -4.04, -1.03), (-0.4837, -2.432, -0.1016), (-1.576, -3.806, -1.03), (-0.9488, -2.291, -0.1016), (-2.289, -3.425, -1.03), (-1.378, -2.062, -0.1016), (-2.913, -2.913, -1.03), (-1.753, -1.753, -0.1016), (-3.425, -2.289, -1.03), (-2.062, -1.378, -0.1016), (-3.806, -1.576, -1.03), (-2.291, -0.9488, -0.1016), (-4.04, -0.8037, -1.03), (-2.432, -0.4837, -0.1016), (-4.119, 3.097e-06, -1.03), (-2.479, 1.925e-06, -0.1016), (-4.04, 0.8037, -1.03), (-2.432, 0.4837, -0.1016), (-3.806, 1.576, -1.03), (-2.291, 0.9488, -0.1016), (-3.425, 2.289, -1.03), (-2.062, 1.378, -0.1016), (-2.913, 2.913, -1.03), (-1.753, 1.753, -0.1016), (-2.289, 3.425, -1.03), (-1.378, 2.062, -0.1016), (-1.576, 3.806, -1.03), (-0.9488, 2.291, -0.1016), (-0.8037, 4.04, -1.03), (-0.4837, 2.432, -0.1016)], [], [(3, 2, 34, 35), (25, 24, 56, 57), (14, 13, 45, 46), (28, 27, 59, 60), (17, 16, 48, 49), (6, 5, 37, 38), (31, 30, 62, 63), (20, 19, 51, 52), (9, 8, 40, 41), (23, 22, 54, 55), (12, 11, 43, 44), (26, 25, 57, 58), (4, 3, 35, 36), (15, 14, 46, 47), (29, 28, 60, 61), (18, 17, 49, 50), (7, 6, 38, 39), (0, 31, 63, 32), (21, 20, 52, 53), (10, 9, 41, 42), (24, 23, 55, 56), (2, 1, 33, 34), (13, 12, 44, 45), (27, 26, 58, 59), (5, 4, 36, 37), (16, 15, 47, 48), (30, 29, 61, 62), (19, 18, 50, 51), (1, 0, 32, 33), (8, 7, 39, 40), (22, 21, 53, 54), (11, 10, 42, 43), (55, 54, 86, 87), (33, 32, 64, 65), (44, 43, 75, 76), (32, 63, 95, 64), (53, 52, 84, 85), (42, 41, 73, 74), (62, 61, 93, 94), (51, 50, 82, 83), (40, 39, 71, 72), (60, 59, 91, 92), (49, 48, 80, 81), (38, 37, 69, 70), (58, 57, 89, 90), (36, 35, 67, 68), (47, 46, 78, 79), (56, 55, 87, 88), (34, 33, 65, 66), (45, 44, 76, 77), (54, 53, 85, 86), (43, 42, 74, 75), (63, 62, 94, 95), (52, 51, 83, 84), (41, 40, 72, 73), (61, 60, 92, 93), (50, 49, 81, 82), (39, 38, 70, 71), (59, 58, 90, 91), (37, 36, 68, 69), (48, 47, 79, 80), (57, 56, 88, 89), (35, 34, 66, 67), (46, 45, 77, 78), (89, 88, 120, 121), (67, 66, 98, 99), (78, 77, 109, 110), (87, 86, 118, 119), (65, 64, 96, 97), (76, 75, 107, 108), (64, 95, 127, 96), (85, 84, 116, 117), (74, 73, 105, 106), (94, 93, 125, 126), (83, 82, 114, 115), (72, 71, 103, 104), (92, 91, 123, 124), (81, 80, 112, 113), (70, 69, 101, 102), (90, 89, 121, 122), (68, 67, 99, 100), (79, 78, 110, 111), (88, 87, 119, 120), (66, 65, 97, 98), (77, 76, 108, 109), (86, 85, 117, 118), (75, 74, 106, 107), (95, 94, 126, 127), (84, 83, 115, 116), (73, 72, 104, 105), (93, 92, 124, 125), (82, 81, 113, 114), (71, 70, 102, 103), (91, 90, 122, 123), (69, 68, 100, 101), (80, 79, 111, 112), (123, 122, 154, 155), (101, 100, 132, 133), (112, 111, 143, 144), (121, 120, 152, 153), (99, 98, 130, 131), (110, 109, 141, 142), (119, 118, 150, 151), (97, 96, 128, 129), (108, 107, 139, 140), (96, 127, 159, 128), (117, 116, 148, 149), (106, 105, 137, 138), (126, 125, 157, 158), (115, 114, 146, 147), (104, 103, 135, 136), (124, 123, 155, 156), (113, 112, 144, 145), (102, 101, 133, 134), (122, 121, 153, 154), (100, 99, 131, 132), (111, 110, 142, 143), (120, 119, 151, 152), (98, 97, 129, 130), (109, 108, 140, 141), (118, 117, 149, 150), (107, 106, 138, 139), (127, 126, 158, 159), (116, 115, 147, 148), (105, 104, 136, 137), (125, 124, 156, 157), (114, 113, 145, 146), (103, 102, 134, 135), (160, 163, 162, 161), (161, 162, 165, 164), (164, 165, 167, 166), (166, 167, 169, 168), (168, 169, 171, 170), (170, 171, 173, 172), (172, 173, 175, 174), (174, 175, 177, 176), (176, 177, 179, 178), (178, 179, 181, 180), (180, 181, 183, 182), (182, 183, 185, 184), (184, 185, 187, 186), (186, 187, 189, 188), (188, 189, 191, 190), (190, 191, 193, 192), (192, 193, 195, 194), (194, 195, 197, 196), (196, 197, 199, 198), (198, 199, 201, 200), (200, 201, 203, 202), (202, 203, 205, 204), (204, 205, 207, 206), (206, 207, 209, 208), (208, 209, 211, 210), (210, 211, 213, 212), (212, 213, 215, 214), (214, 215, 217, 216), (216, 217, 219, 218), (218, 219, 221, 220), (222, 223, 163, 160), (220, 221, 223, 222), (275, 277, 1461, 1459), (252, 250, 1434, 1436), (265, 267, 1451, 1449), (242, 240, 1424, 1426), (232, 230, 1414, 1416), (255, 257, 1441, 1439), (245, 247, 1431, 1429), (235, 237, 1421, 1419), (286, 284, 1468, 1470), (276, 274, 1458, 1460), (266, 264, 1448, 1450), (256, 254, 1438, 1440), (279, 281, 1465, 1463), (269, 271, 1455, 1453), (246, 244, 1428, 1430), (259, 261, 1445, 1443), (236, 234, 1418, 1420), (249, 251, 1435, 1433), (225, 227, 1410, 1411), (239, 241, 1425, 1423), (229, 231, 1415, 1413), (280, 278, 1462, 1464), (270, 268, 1452, 1454), (260, 258, 1442, 1444), (283, 285, 1469, 1467), (226, 224, 1408, 1409), (273, 275, 1459, 1457), (250, 248, 1432, 1434), (263, 265, 1449, 1447), (240, 238, 1422, 1424), (253, 255, 1439, 1437), (230, 228, 1412, 1414), (317, 316, 348, 349), (306, 305, 337, 338), (295, 294, 326, 327), (315, 314, 346, 347), (293, 292, 324, 325), (304, 303, 335, 336), (313, 312, 344, 345), (291, 290, 322, 323), (302, 301, 333, 334), (311, 310, 342, 343), (289, 288, 320, 321), (300, 299, 331, 332), (288, 319, 351, 320), (309, 308, 340, 341), (298, 297, 329, 330), (318, 317, 349, 350), (307, 306, 338, 339), (296, 295, 327, 328), (316, 315, 347, 348), (305, 304, 336, 337), (294, 293, 325, 326), (314, 313, 345, 346), (292, 291, 323, 324), (303, 302, 334, 335), (312, 311, 343, 344), (290, 289, 321, 322), (301, 300, 332, 333), (310, 309, 341, 342), (299, 298, 330, 331), (319, 318, 350, 351), (308, 307, 339, 340), (297, 296, 328, 329), (350, 349, 381, 382), (339, 338, 370, 371), (328, 327, 359, 360), (348, 347, 379, 380), (337, 336, 368, 369), (326, 325, 357, 358), (346, 345, 377, 378), (324, 323, 355, 356), (335, 334, 366, 367), (344, 343, 375, 376), (322, 321, 353, 354), (333, 332, 364, 365), (342, 341, 373, 374), (331, 330, 362, 363), (351, 350, 382, 383), (340, 339, 371, 372), (329, 328, 360, 361), (349, 348, 380, 381), (338, 337, 369, 370), (327, 326, 358, 359), (347, 346, 378, 379), (325, 324, 356, 357), (336, 335, 367, 368), (345, 344, 376, 377), (323, 322, 354, 355), (334, 333, 365, 366), (343, 342, 374, 375), (321, 320, 352, 353), (332, 331, 363, 364), (320, 351, 383, 352), (341, 340, 372, 373), (330, 329, 361, 362), (352, 383, 415, 384), (373, 372, 404, 405), (362, 361, 393, 394), (382, 381, 413, 414), (371, 370, 402, 403), (360, 359, 391, 392), (380, 379, 411, 412), (369, 368, 400, 401), (358, 357, 389, 390), (378, 377, 409, 410), (356, 355, 387, 388), (367, 366, 398, 399), (376, 375, 407, 408), (354, 353, 385, 386), (365, 364, 396, 397), (374, 373, 405, 406), (363, 362, 394, 395), (383, 382, 414, 415), (372, 371, 403, 404), (361, 360, 392, 393), (381, 380, 412, 413), (370, 369, 401, 402), (359, 358, 390, 391), (379, 378, 410, 411), (357, 356, 388, 389), (368, 367, 399, 400), (377, 376, 408, 409), (355, 354, 386, 387), (366, 365, 397, 398), (375, 374, 406, 407), (353, 352, 384, 385), (364, 363, 395, 396), (407, 406, 438, 439), (385, 384, 416, 417), (396, 395, 427, 428), (384, 415, 447, 416), (405, 404, 436, 437), (394, 393, 425, 426), (414, 413, 445, 446), (403, 402, 434, 435), (392, 391, 423, 424), (412, 411, 443, 444), (401, 400, 432, 433), (390, 389, 421, 422), (410, 409, 441, 442), (388, 387, 419, 420), (399, 398, 430, 431), (408, 407, 439, 440), (386, 385, 417, 418), (397, 396, 428, 429), (406, 405, 437, 438), (395, 394, 426, 427), (415, 414, 446, 447), (404, 403, 435, 436), (393, 392, 424, 425), (413, 412, 444, 445), (402, 401, 433, 434), (391, 390, 422, 423), (411, 410, 442, 443), (389, 388, 420, 421), (400, 399, 431, 432), (409, 408, 440, 441), (387, 386, 418, 419), (398, 397, 429, 430), (441, 440, 472, 473), (419, 418, 450, 451), (430, 429, 461, 462), (439, 438, 470, 471), (417, 416, 448, 449), (428, 427, 459, 460), (416, 447, 479, 448), (437, 436, 468, 469), (426, 425, 457, 458), (446, 445, 477, 478), (435, 434, 466, 467), (424, 423, 455, 456), (444, 443, 475, 476), (433, 432, 464, 465), (422, 421, 453, 454), (442, 441, 473, 474), (420, 419, 451, 452), (431, 430, 462, 463), (440, 439, 471, 472), (418, 417, 449, 450), (429, 428, 460, 461), (438, 437, 469, 470), (427, 426, 458, 459), (447, 446, 478, 479), (436, 435, 467, 468), (425, 424, 456, 457), (445, 444, 476, 477), (434, 433, 465, 466), (423, 422, 454, 455), (443, 442, 474, 475), (421, 420, 452, 453), (432, 431, 463, 464), (475, 474, 506, 507), (453, 452, 484, 485), (464, 463, 495, 496), (473, 472, 504, 505), (451, 450, 482, 483), (462, 461, 493, 494), (471, 470, 502, 503), (449, 448, 480, 481), (460, 459, 491, 492), (448, 479, 511, 480), (469, 468, 500, 501), (458, 457, 489, 490), (478, 477, 509, 510), (467, 466, 498, 499), (456, 455, 487, 488), (476, 475, 507, 508), (465, 464, 496, 497), (454, 453, 485, 486), (474, 473, 505, 506), (452, 451, 483, 484), (463, 462, 494, 495), (472, 471, 503, 504), (450, 449, 481, 482), (461, 460, 492, 493), (470, 469, 501, 502), (459, 458, 490, 491), (479, 478, 510, 511), (468, 467, 499, 500), (457, 456, 488, 489), (477, 476, 508, 509), (466, 465, 497, 498), (455, 454, 486, 487), (509, 508, 540, 541), (498, 497, 529, 530), (487, 486, 518, 519), (507, 506, 538, 539), (485, 484, 516, 517), (496, 495, 527, 528), (505, 504, 536, 537), (483, 482, 514, 515), (494, 493, 525, 526), (503, 502, 534, 535), (481, 480, 512, 513), (492, 491, 523, 524), (480, 511, 543, 512), (501, 500, 532, 533), (490, 489, 521, 522), (510, 509, 541, 542), (499, 498, 530, 531), (488, 487, 519, 520), (508, 507, 539, 540), (497, 496, 528, 529), (486, 485, 517, 518), (506, 505, 537, 538), (484, 483, 515, 516), (495, 494, 526, 527), (504, 503, 535, 536), (482, 481, 513, 514), (493, 492, 524, 525), (502, 501, 533, 534), (491, 490, 522, 523), (511, 510, 542, 543), (500, 499, 531, 532), (489, 488, 520, 521), (543, 542, 574, 575), (532, 531, 563, 564), (521, 520, 552, 553), (541, 540, 572, 573), (530, 529, 561, 562), (519, 518, 550, 551), (539, 538, 570, 571), (517, 516, 548, 549), (528, 527, 559, 560), (537, 536, 568, 569), (515, 514, 546, 547), (526, 525, 557, 558), (535, 534, 566, 567), (513, 512, 544, 545), (524, 523, 555, 556), (512, 543, 575, 544), (533, 532, 564, 565), (522, 521, 553, 554), (542, 541, 573, 574), (531, 530, 562, 563), (520, 519, 551, 552), (540, 539, 571, 572), (529, 528, 560, 561), (518, 517, 549, 550), (538, 537, 569, 570), (516, 515, 547, 548), (527, 526, 558, 559), (536, 535, 567, 568), (514, 513, 545, 546), (525, 524, 556, 557), (534, 533, 565, 566), (523, 522, 554, 555), (566, 565, 597, 598), (555, 554, 586, 587), (575, 574, 606, 607), (564, 563, 595, 596), (553, 552, 584, 585), (573, 572, 604, 605), (562, 561, 593, 594), (551, 550, 582, 583), (571, 570, 602, 603), (549, 548, 580, 581), (560, 559, 591, 592), (569, 568, 600, 601), (547, 546, 578, 579), (558, 557, 589, 590), (567, 566, 598, 599), (545, 544, 576, 577), (556, 555, 587, 588), (544, 575, 607, 576), (565, 564, 596, 597), (554, 553, 585, 586), (574, 573, 605, 606), (563, 562, 594, 595), (552, 551, 583, 584), (572, 571, 603, 604), (561, 560, 592, 593), (550, 549, 581, 582), (570, 569, 601, 602), (548, 547, 579, 580), (559, 558, 590, 591), (568, 567, 599, 600), (546, 545, 577, 578), (557, 556, 588, 589), (600, 599, 631, 632), (578, 577, 609, 610), (589, 588, 620, 621), (598, 597, 629, 630), (587, 586, 618, 619), (607, 606, 638, 639), (596, 595, 627, 628), (585, 584, 616, 617), (605, 604, 636, 637), (594, 593, 625, 626), (583, 582, 614, 615), (603, 602, 634, 635), (581, 580, 612, 613), (592, 591, 623, 624), (601, 600, 632, 633), (579, 578, 610, 611), (590, 589, 621, 622), (599, 598, 630, 631), (577, 576, 608, 609), (588, 587, 619, 620), (576, 607, 639, 608), (597, 596, 628, 629), (586, 585, 617, 618), (606, 605, 637, 638), (595, 594, 626, 627), (584, 583, 615, 616), (604, 603, 635, 636), (593, 592, 624, 625), (582, 581, 613, 614), (602, 601, 633, 634), (580, 579, 611, 612), (591, 590, 622, 623), (634, 633, 665, 666), (612, 611, 643, 644), (623, 622, 654, 655), (632, 631, 663, 664), (610, 609, 641, 642), (621, 620, 652, 653), (630, 629, 661, 662), (619, 618, 650, 651), (639, 638, 670, 671), (628, 627, 659, 660), (617, 616, 648, 649), (637, 636, 668, 669), (626, 625, 657, 658), (615, 614, 646, 647), (635, 634, 666, 667), (613, 612, 644, 645), (624, 623, 655, 656), (633, 632, 664, 665), (611, 610, 642, 643), (622, 621, 653, 654), (631, 630, 662, 663), (609, 608, 640, 641), (620, 619, 651, 652), (608, 639, 671, 640), (629, 628, 660, 661), (618, 617, 649, 650), (638, 637, 669, 670), (627, 626, 658, 659), (616, 615, 647, 648), (636, 635, 667, 668), (625, 624, 656, 657), (614, 613, 645, 646), (668, 667, 699, 700), (657, 656, 688, 689), (646, 645, 677, 678), (666, 665, 697, 698), (644, 643, 675, 676), (655, 654, 686, 687), (664, 663, 695, 696), (642, 641, 673, 674), (653, 652, 684, 685), (662, 661, 693, 694), (651, 650, 682, 683), (671, 670, 702, 703), (660, 659, 691, 692), (649, 648, 680, 681), (669, 668, 700, 701), (658, 657, 689, 690), (647, 646, 678, 679), (667, 666, 698, 699), (645, 644, 676, 677), (656, 655, 687, 688), (665, 664, 696, 697), (643, 642, 674, 675), (654, 653, 685, 686), (663, 662, 694, 695), (641, 640, 672, 673), (652, 651, 683, 684), (640, 671, 703, 672), (661, 660, 692, 693), (650, 649, 681, 682), (670, 669, 701, 702), (659, 658, 690, 691), (648, 647, 679, 680), (702, 701, 733, 734), (691, 690, 722, 723), (680, 679, 711, 712), (700, 699, 731, 732), (689, 688, 720, 721), (678, 677, 709, 710), (698, 697, 729, 730), (676, 675, 707, 708), (687, 686, 718, 719), (696, 695, 727, 728), (674, 673, 705, 706), (685, 684, 716, 717), (694, 693, 725, 726), (683, 682, 714, 715), (703, 702, 734, 735), (692, 691, 723, 724), (681, 680, 712, 713), (701, 700, 732, 733), (690, 689, 721, 722), (679, 678, 710, 711), (699, 698, 730, 731), (677, 676, 708, 709), (688, 687, 719, 720), (697, 696, 728, 729), (675, 674, 706, 707), (686, 685, 717, 718), (695, 694, 726, 727), (673, 672, 704, 705), (684, 683, 715, 716), (672, 703, 735, 704), (693, 692, 724, 725), (682, 681, 713, 714), (704, 735, 767, 736), (725, 724, 756, 757), (714, 713, 745, 746), (734, 733, 765, 766), (723, 722, 754, 755), (712, 711, 743, 744), (732, 731, 763, 764), (721, 720, 752, 753), (710, 709, 741, 742), (730, 729, 761, 762), (708, 707, 739, 740), (719, 718, 750, 751), (728, 727, 759, 760), (706, 705, 737, 738), (717, 716, 748, 749), (726, 725, 757, 758), (715, 714, 746, 747), (735, 734, 766, 767), (724, 723, 755, 756), (713, 712, 744, 745), (733, 732, 764, 765), (722, 721, 753, 754), (711, 710, 742, 743), (731, 730, 762, 763), (709, 708, 740, 741), (720, 719, 751, 752), (729, 728, 760, 761), (707, 706, 738, 739), (718, 717, 749, 750), (727, 726, 758, 759), (705, 704, 736, 737), (716, 715, 747, 748), (759, 758, 790, 791), (737, 736, 768, 769), (748, 747, 779, 780), (736, 767, 799, 768), (757, 756, 788, 789), (746, 745, 777, 778), (766, 765, 797, 798), (755, 754, 786, 787), (744, 743, 775, 776), (764, 763, 795, 796), (753, 752, 784, 785), (742, 741, 773, 774), (762, 761, 793, 794), (740, 739, 771, 772), (751, 750, 782, 783), (760, 759, 791, 792), (738, 737, 769, 770), (749, 748, 780, 781), (758, 757, 789, 790), (747, 746, 778, 779), (767, 766, 798, 799), (756, 755, 787, 788), (745, 744, 776, 777), (765, 764, 796, 797), (754, 753, 785, 786), (743, 742, 774, 775), (763, 762, 794, 795), (741, 740, 772, 773), (752, 751, 783, 784), (761, 760, 792, 793), (739, 738, 770, 771), (750, 749, 781, 782), (799, 798, 830, 831), (788, 787, 819, 820), (777, 776, 808, 809), (797, 796, 828, 829), (786, 785, 817, 818), (775, 774, 806, 807), (795, 794, 826, 827), (773, 772, 804, 805), (784, 783, 815, 816), (793, 792, 824, 825), (771, 770, 802, 803), (782, 781, 813, 814), (791, 790, 822, 823), (769, 768, 800, 801), (780, 779, 811, 812), (768, 799, 831, 800), (789, 788, 820, 821), (778, 777, 809, 810), (798, 797, 829, 830), (787, 786, 818, 819), (776, 775, 807, 808), (796, 795, 827, 828), (785, 784, 816, 817), (774, 773, 805, 806), (794, 793, 825, 826), (772, 771, 803, 804), (783, 782, 814, 815), (792, 791, 823, 824), (770, 769, 801, 802), (781, 780, 812, 813), (790, 789, 821, 822), (779, 778, 810, 811), (822, 821, 853, 854), (811, 810, 842, 843), (831, 830, 862, 863), (820, 819, 851, 852), (809, 808, 840, 841), (829, 828, 860, 861), (818, 817, 849, 850), (807, 806, 838, 839), (827, 826, 858, 859), (805, 804, 836, 837), (816, 815, 847, 848), (825, 824, 856, 857), (803, 802, 834, 835), (814, 813, 845, 846), (823, 822, 854, 855), (801, 800, 832, 833), (812, 811, 843, 844), (800, 831, 863, 832), (821, 820, 852, 853), (810, 809, 841, 842), (830, 829, 861, 862), (819, 818, 850, 851), (808, 807, 839, 840), (828, 827, 859, 860), (817, 816, 848, 849), (806, 805, 837, 838), (826, 825, 857, 858), (804, 803, 835, 836), (815, 814, 846, 847), (824, 823, 855, 856), (802, 801, 833, 834), (813, 812, 844, 845), (856, 855, 887, 888), (834, 833, 865, 866), (845, 844, 876, 877), (854, 853, 885, 886), (843, 842, 874, 875), (863, 862, 894, 895), (852, 851, 883, 884), (841, 840, 872, 873), (861, 860, 892, 893), (850, 849, 881, 882), (839, 838, 870, 871), (859, 858, 890, 891), (837, 836, 868, 869), (848, 847, 879, 880), (857, 856, 888, 889), (835, 834, 866, 867), (846, 845, 877, 878), (855, 854, 886, 887), (833, 832, 864, 865), (844, 843, 875, 876), (832, 863, 895, 864), (853, 852, 884, 885), (842, 841, 873, 874), (862, 861, 893, 894), (851, 850, 882, 883), (840, 839, 871, 872), (860, 859, 891, 892), (849, 848, 880, 881), (838, 837, 869, 870), (858, 857, 889, 890), (836, 835, 867, 868), (847, 846, 878, 879), (890, 889, 921, 922), (868, 867, 899, 900), (879, 878, 910, 911), (888, 887, 919, 920), (866, 865, 897, 898), (877, 876, 908, 909), (886, 885, 917, 918), (875, 874, 906, 907), (895, 894, 926, 927), (884, 883, 915, 916), (873, 872, 904, 905), (893, 892, 924, 925), (882, 881, 913, 914), (871, 870, 902, 903), (891, 890, 922, 923), (869, 868, 900, 901), (880, 879, 911, 912), (889, 888, 920, 921), (867, 866, 898, 899), (878, 877, 909, 910), (887, 886, 918, 919), (865, 864, 896, 897), (876, 875, 907, 908), (864, 895, 927, 896), (885, 884, 916, 917), (874, 873, 905, 906), (894, 893, 925, 926), (883, 882, 914, 915), (872, 871, 903, 904), (892, 891, 923, 924), (881, 880, 912, 913), (870, 869, 901, 902), (924, 923, 955, 956), (913, 912, 944, 945), (902, 901, 933, 934), (922, 921, 953, 954), (900, 899, 931, 932), (911, 910, 942, 943), (920, 919, 951, 952), (898, 897, 929, 930), (909, 908, 940, 941), (918, 917, 949, 950), (907, 906, 938, 939), (927, 926, 958, 959), (916, 915, 947, 948), (905, 904, 936, 937), (925, 924, 956, 957), (914, 913, 945, 946), (903, 902, 934, 935), (923, 922, 954, 955), (901, 900, 932, 933), (912, 911, 943, 944), (921, 920, 952, 953), (899, 898, 930, 931), (910, 909, 941, 942), (919, 918, 950, 951), (897, 896, 928, 929), (908, 907, 939, 940), (896, 927, 959, 928), (917, 916, 948, 949), (906, 905, 937, 938), (926, 925, 957, 958), (915, 914, 946, 947), (904, 903, 935, 936), (958, 957, 989, 990), (947, 946, 978, 979), (936, 935, 967, 968), (956, 955, 987, 988), (945, 944, 976, 977), (934, 933, 965, 966), (954, 953, 985, 986), (932, 931, 963, 964), (943, 942, 974, 975), (952, 951, 983, 984), (930, 929, 961, 962), (941, 940, 972, 973), (950, 949, 981, 982), (939, 938, 970, 971), (959, 958, 990, 991), (948, 947, 979, 980), (937, 936, 968, 969), (957, 956, 988, 989), (946, 945, 977, 978), (935, 934, 966, 967), (955, 954, 986, 987), (933, 932, 964, 965), (944, 943, 975, 976), (953, 952, 984, 985), (931, 930, 962, 963), (942, 941, 973, 974), (951, 950, 982, 983), (929, 928, 960, 961), (940, 939, 971, 972), (928, 959, 991, 960), (949, 948, 980, 981), (938, 937, 969, 970), (985, 984, 1016, 1017), (974, 973, 1005, 1006), (983, 982, 1014, 1015), (972, 971, 1003, 1004), (960, 991, 1023, 992), (981, 980, 1012, 1013), (970, 969, 1001, 1002), (966, 965, 997, 998), (990, 989, 1021, 1022), (979, 978, 1010, 1011), (968, 967, 999, 1000), (964, 963, 995, 996), (988, 987, 1019, 1020), (977, 976, 1008, 1009), (962, 961, 993, 994), (986, 985, 1017, 1018), (975, 974, 1006, 1007), (984, 983, 1015, 1016), (973, 972, 1004, 1005), (982, 981, 1013, 1014), (971, 970, 1002, 1003), (991, 990, 1022, 1023), (980, 979, 1011, 1012), (969, 968, 1000, 1001), (965, 964, 996, 997), (989, 988, 1020, 1021), (978, 977, 1009, 1010), (967, 966, 998, 999), (963, 962, 994, 995), (987, 986, 1018, 1019), (976, 975, 1007, 1008), (961, 960, 992, 993), (1019, 1051, 1052, 1020), (997, 1029, 1030, 998), (1008, 1040, 1041, 1009), (1017, 1049, 1050, 1018), (995, 1027, 1028, 996), (1006, 1038, 1039, 1007), (1015, 1047, 1048, 1016), (993, 1025, 1026, 994), (1004, 1036, 1037, 1005), (1013, 1045, 1046, 1014), (1002, 1034, 1035, 1003), (1022, 1054, 1055, 1023), (1011, 1043, 1044, 1012), (1000, 1032, 1033, 1001), (1020, 1052, 1053, 1021), (1009, 1041, 1042, 1010), (998, 1030, 1031, 999), (1018, 1050, 1051, 1019), (996, 1028, 1029, 997), (1007, 1039, 1040, 1008), (1016, 1048, 1049, 1017), (994, 1026, 1027, 995), (1005, 1037, 1038, 1006), (1014, 1046, 1047, 1015), (1003, 1035, 1036, 1004), (1023, 1055, 1024, 992), (1012, 1044, 1045, 1013), (1001, 1033, 1034, 1002), (1021, 1053, 1054, 1022), (1010, 1042, 1043, 1011), (999, 1031, 1032, 1000), (992, 1024, 1025, 993), (1033, 1032, 1079, 1078), (1050, 1049, 1062, 1061), (1025, 1024, 1087, 1086), (1042, 1041, 1070, 1069), (1024, 1055, 1056, 1087), (1048, 1047, 1064, 1063), (1051, 1050, 1061, 1060), (1034, 1033, 1078, 1077), (1037, 1036, 1075, 1074), (1040, 1039, 1072, 1071), (1043, 1042, 1069, 1068), (1035, 1034, 1077, 1076), (1052, 1051, 1060, 1059), (1027, 1026, 1085, 1084), (1044, 1043, 1068, 1067), (1030, 1029, 1082, 1081), (1047, 1046, 1065, 1064), (1053, 1052, 1059, 1058), (1039, 1038, 1073, 1072), (1036, 1035, 1076, 1075), (1028, 1027, 1084, 1083), (1031, 1030, 1081, 1080), (1045, 1044, 1067, 1066), (1026, 1025, 1086, 1085), (1029, 1028, 1083, 1082), (1054, 1053, 1058, 1057), (1046, 1045, 1066, 1065), (1049, 1048, 1063, 1062), (1032, 1031, 1080, 1079), (1055, 1054, 1057, 1056), (1041, 1040, 1071, 1070), (1038, 1037, 1074, 1073), (1057, 1058, 1090, 1089), (1074, 1075, 1107, 1106), (1063, 1064, 1096, 1095), (1070, 1071, 1103, 1102), (1079, 1080, 1112, 1111), (1085, 1086, 1118, 1117), (1066, 1067, 1099, 1098), (1073, 1074, 1106, 1105), (1062, 1063, 1095, 1094), (1084, 1085, 1117, 1116), (1061, 1062, 1094, 1093), (1067, 1068, 1100, 1099), (1058, 1059, 1091, 1090), (1080, 1081, 1113, 1112), (1087, 1056, 1088, 1119), (1083, 1084, 1116, 1115), (1076, 1077, 1109, 1108), (1072, 1073, 1105, 1104), (1077, 1078, 1110, 1109), (1065, 1066, 1098, 1097), (1071, 1072, 1104, 1103), (1068, 1069, 1101, 1100), (1086, 1087, 1119, 1118), (1064, 1065, 1097, 1096), (1059, 1060, 1092, 1091), (1060, 1061, 1093, 1092), (1082, 1083, 1115, 1114), (1075, 1076, 1108, 1107), (1081, 1082, 1114, 1113), (1069, 1070, 1102, 1101), (1056, 1057, 1089, 1088), (1078, 1079, 1111, 1110), (1111, 1112, 1144, 1143), (1103, 1104, 1136, 1135), (1098, 1099, 1131, 1130), (1093, 1094, 1126, 1125), (1094, 1095, 1127, 1126), (1116, 1117, 1149, 1148), (1115, 1116, 1148, 1147), (1090, 1091, 1123, 1122), (1112, 1113, 1145, 1144), (1097, 1098, 1130, 1129), (1108, 1109, 1141, 1140), (1119, 1088, 1120, 1151), (1118, 1119, 1151, 1150), (1104, 1105, 1137, 1136), (1109, 1110, 1142, 1141), (1101, 1102, 1134, 1133), (1100, 1101, 1133, 1132), (1091, 1092, 1124, 1123), (1096, 1097, 1129, 1128), (1105, 1106, 1138, 1137), (1113, 1114, 1146, 1145), (1092, 1093, 1125, 1124), (1114, 1115, 1147, 1146), (1095, 1096, 1128, 1127), (1088, 1089, 1121, 1120), (1110, 1111, 1143, 1142), (1107, 1108, 1140, 1139), (1117, 1118, 1150, 1149), (1106, 1107, 1139, 1138), (1089, 1090, 1122, 1121), (1099, 1100, 1132, 1131), (1102, 1103, 1135, 1134), (1121, 1122, 1154, 1153), (1131, 1132, 1164, 1163), (1134, 1135, 1167, 1166), (1143, 1144, 1176, 1175), (1135, 1136, 1168, 1167), (1130, 1131, 1163, 1162), (1125, 1126, 1158, 1157), (1126, 1127, 1159, 1158), (1148, 1149, 1181, 1180), (1147, 1148, 1180, 1179), (1122, 1123, 1155, 1154), (1144, 1145, 1177, 1176), (1129, 1130, 1162, 1161), (1140, 1141, 1173, 1172), (1151, 1120, 1152, 1183), (1150, 1151, 1183, 1182), (1136, 1137, 1169, 1168), (1141, 1142, 1174, 1173), (1133, 1134, 1166, 1165), (1132, 1133, 1165, 1164), (1123, 1124, 1156, 1155), (1128, 1129, 1161, 1160), (1137, 1138, 1170, 1169), (1145, 1146, 1178, 1177), (1124, 1125, 1157, 1156), (1146, 1147, 1179, 1178), (1127, 1128, 1160, 1159), (1120, 1121, 1153, 1152), (1142, 1143, 1175, 1174), (1139, 1140, 1172, 1171), (1149, 1150, 1182, 1181), (1138, 1139, 1171, 1170), (1191, 1192, 1224, 1223), (1184, 1185, 1217, 1216), (1206, 1207, 1239, 1238), (1203, 1204, 1236, 1235), (1213, 1214, 1246, 1245), (1202, 1203, 1235, 1234), (1185, 1186, 1218, 1217), (1195, 1196, 1228, 1227), (1198, 1199, 1231, 1230), (1207, 1208, 1240, 1239), (1199, 1200, 1232, 1231), (1194, 1195, 1227, 1226), (1189, 1190, 1222, 1221), (1190, 1191, 1223, 1222), (1212, 1213, 1245, 1244), (1211, 1212, 1244, 1243), (1186, 1187, 1219, 1218), (1208, 1209, 1241, 1240), (1193, 1194, 1226, 1225), (1204, 1205, 1237, 1236), (1215, 1184, 1216, 1247), (1214, 1215, 1247, 1246), (1200, 1201, 1233, 1232), (1205, 1206, 1238, 1237), (1197, 1198, 1230, 1229), (1196, 1197, 1229, 1228), (1187, 1188, 1220, 1219), (1192, 1193, 1225, 1224), (1201, 1202, 1234, 1233), (1209, 1210, 1242, 1241), (1188, 1189, 1221, 1220), (1210, 1211, 1243, 1242), (1241, 1242, 1274, 1273), (1220, 1221, 1253, 1252), (1242, 1243, 1275, 1274), (1223, 1224, 1256, 1255), (1216, 1217, 1249, 1248), (1238, 1239, 1271, 1270), (1235, 1236, 1268, 1267), (1245, 1246, 1278, 1277), (1234, 1235, 1267, 1266), (1217, 1218, 1250, 1249), (1227, 1228, 1260, 1259), (1230, 1231, 1263, 1262), (1239, 1240, 1272, 1271), (1231, 1232, 1264, 1263), (1226, 1227, 1259, 1258), (1221, 1222, 1254, 1253), (1222, 1223, 1255, 1254), (1244, 1245, 1277, 1276), (1243, 1244, 1276, 1275), (1218, 1219, 1251, 1250), (1240, 1241, 1273, 1272), (1225, 1226, 1258, 1257), (1236, 1237, 1269, 1268), (1247, 1216, 1248, 1279), (1246, 1247, 1279, 1278), (1232, 1233, 1265, 1264), (1237, 1238, 1270, 1269), (1229, 1230, 1262, 1261), (1228, 1229, 1261, 1260), (1219, 1220, 1252, 1251), (1224, 1225, 1257, 1256), (1233, 1234, 1266, 1265), (1251, 1252, 1284, 1283), (1256, 1257, 1289, 1288), (1265, 1266, 1298, 1297), (1273, 1274, 1306, 1305), (1252, 1253, 1285, 1284), (1274, 1275, 1307, 1306), (1255, 1256, 1288, 1287), (1248, 1249, 1281, 1280), (1270, 1271, 1303, 1302), (1267, 1268, 1300, 1299), (1277, 1278, 1310, 1309), (1266, 1267, 1299, 1298), (1249, 1250, 1282, 1281), (1259, 1260, 1292, 1291), (1262, 1263, 1295, 1294), (1271, 1272, 1304, 1303), (1263, 1264, 1296, 1295), (1258, 1259, 1291, 1290), (1253, 1254, 1286, 1285), (1254, 1255, 1287, 1286), (1276, 1277, 1309, 1308), (1275, 1276, 1308, 1307), (1250, 1251, 1283, 1282), (1272, 1273, 1305, 1304), (1257, 1258, 1290, 1289), (1268, 1269, 1301, 1300), (1279, 1248, 1280, 1311), (1278, 1279, 1311, 1310), (1264, 1265, 1297, 1296), (1269, 1270, 1302, 1301), (1261, 1262, 1294, 1293), (1260, 1261, 1293, 1292), (1301, 1302, 1334, 1333), (1293, 1294, 1326, 1325), (1292, 1293, 1325, 1324), (1283, 1284, 1316, 1315), (1288, 1289, 1321, 1320), (1297, 1298, 1330, 1329), (1305, 1306, 1338, 1337), (1284, 1285, 1317, 1316), (1306, 1307, 1339, 1338), (1287, 1288, 1320, 1319), (1280, 1281, 1313, 1312), (1302, 1303, 1335, 1334), (1299, 1300, 1332, 1331), (1309, 1310, 1342, 1341), (1298, 1299, 1331, 1330), (1281, 1282, 1314, 1313), (1291, 1292, 1324, 1323), (1294, 1295, 1327, 1326), (1303, 1304, 1336, 1335), (1295, 1296, 1328, 1327), (1290, 1291, 1323, 1322), (1285, 1286, 1318, 1317), (1286, 1287, 1319, 1318), (1308, 1309, 1341, 1340), (1307, 1308, 1340, 1339), (1282, 1283, 1315, 1314), (1304, 1305, 1337, 1336), (1289, 1290, 1322, 1321), (1300, 1301, 1333, 1332), (1311, 1280, 1312, 1343), (1310, 1311, 1343, 1342), (1296, 1297, 1329, 1328), (1343, 1312, 1344, 1375), (1342, 1343, 1375, 1374), (1328, 1329, 1361, 1360), (1333, 1334, 1366, 1365), (1325, 1326, 1358, 1357), (1324, 1325, 1357, 1356), (1315, 1316, 1348, 1347), (1320, 1321, 1353, 1352), (1329, 1330, 1362, 1361), (1337, 1338, 1370, 1369), (1316, 1317, 1349, 1348), (1338, 1339, 1371, 1370), (1319, 1320, 1352, 1351), (1312, 1313, 1345, 1344), (1334, 1335, 1367, 1366), (1331, 1332, 1364, 1363), (1341, 1342, 1374, 1373), (1330, 1331, 1363, 1362), (1313, 1314, 1346, 1345), (1323, 1324, 1356, 1355), (1326, 1327, 1359, 1358), (1335, 1336, 1368, 1367), (1327, 1328, 1360, 1359), (1322, 1323, 1355, 1354), (1317, 1318, 1350, 1349), (1318, 1319, 1351, 1350), (1340, 1341, 1373, 1372), (1339, 1340, 1372, 1371), (1314, 1315, 1347, 1346), (1336, 1337, 1369, 1368), (1321, 1322, 1354, 1353), (1332, 1333, 1365, 1364), (1353, 1354, 1386, 1385), (1364, 1365, 1397, 1396), (1375, 1344, 1376, 1407), (1374, 1375, 1407, 1406), (1360, 1361, 1393, 1392), (1365, 1366, 1398, 1397), (1357, 1358, 1390, 1389), (1356, 1357, 1389, 1388), (1347, 1348, 1380, 1379), (1352, 1353, 1385, 1384), (1361, 1362, 1394, 1393), (1369, 1370, 1402, 1401), (1348, 1349, 1381, 1380), (1370, 1371, 1403, 1402), (1351, 1352, 1384, 1383), (1344, 1345, 1377, 1376), (1366, 1367, 1399, 1398), (1363, 1364, 1396, 1395), (1373, 1374, 1406, 1405), (1362, 1363, 1395, 1394), (1345, 1346, 1378, 1377), (1355, 1356, 1388, 1387), (1358, 1359, 1391, 1390), (1367, 1368, 1400, 1399), (1359, 1360, 1392, 1391), (1354, 1355, 1387, 1386), (1349, 1350, 1382, 1381), (1350, 1351, 1383, 1382), (1372, 1373, 1405, 1404), (1371, 1372, 1404, 1403), (1346, 1347, 1379, 1378), (1368, 1369, 1401, 1400), (1152, 1204, 1203, 1183), (1183, 1203, 1202, 1182), (1182, 1202, 1201, 1181), (1181, 1201, 1200, 1180), (1180, 1200, 1199, 1179), (1179, 1199, 1198, 1178), (1178, 1198, 1197, 1177), (1177, 1197, 1196, 1176), (1176, 1196, 1195, 1175), (1175, 1195, 1194, 1174), (1174, 1194, 1193, 1173), (1173, 1193, 1192, 1172), (1172, 1192, 1191, 1171), (1171, 1191, 1190, 1170), (1170, 1190, 1189, 1169), (1169, 1189, 1188, 1168), (1168, 1188, 1187, 1167), (1167, 1187, 1186, 1166), (1166, 1186, 1185, 1165), (1165, 1185, 1184, 1164), (1164, 1184, 1215, 1163), (1163, 1215, 1214, 1162), (1162, 1214, 1213, 1161), (1161, 1213, 1212, 1160), (1160, 1212, 1211, 1159), (1159, 1211, 1210, 1158), (1158, 1210, 1209, 1157), (1157, 1209, 1208, 1156), (1156, 1208, 1207, 1155), (1155, 1207, 1206, 1154), (1154, 1206, 1205, 1153), (1153, 1205, 1204, 1152), (285, 287, 1471, 1469), (262, 260, 1444, 1446), (272, 270, 1454, 1456), (282, 280, 1464, 1466), (231, 233, 1417, 1415), (241, 243, 1427, 1425), (228, 226, 1409, 1412), (251, 253, 1437, 1435), (238, 236, 1420, 1422), (261, 263, 1447, 1445), (271, 273, 1457, 1455), (248, 246, 1430, 1432), (281, 283, 1467, 1465), (258, 256, 1440, 1442), (268, 266, 1450, 1452), (278, 276, 1460, 1462), (227, 229, 1413, 1410), (224, 286, 1470, 1408), (237, 239, 1423, 1421), (247, 249, 1433, 1431), (234, 232, 1416, 1418), (257, 259, 1443, 1441), (244, 242, 1426, 1428), (267, 269, 1453, 1451), (277, 279, 1463, 1461), (254, 252, 1436, 1438), (287, 225, 1411, 1471), (264, 262, 1446, 1448), (274, 272, 1456, 1458), (284, 282, 1466, 1468), (233, 235, 1419, 1417), (243, 245, 1429, 1427), (1475, 1507, 1506, 1474), (1497, 1529, 1528, 1496), (1486, 1518, 1517, 1485), (1500, 1532, 1531, 1499), (1489, 1521, 1520, 1488), (1478, 1510, 1509, 1477), (1503, 1535, 1534, 1502), (1492, 1524, 1523, 1491), (1481, 1513, 1512, 1480), (1495, 1527, 1526, 1494), (1484, 1516, 1515, 1483), (1498, 1530, 1529, 1497), (1476, 1508, 1507, 1475), (1487, 1519, 1518, 1486), (1501, 1533, 1532, 1500), (1490, 1522, 1521, 1489), (1479, 1511, 1510, 1478), (1472, 1504, 1535, 1503), (1493, 1525, 1524, 1492), (1482, 1514, 1513, 1481), (1496, 1528, 1527, 1495), (1474, 1506, 1505, 1473), (1485, 1517, 1516, 1484), (1499, 1531, 1530, 1498), (1477, 1509, 1508, 1476), (1488, 1520, 1519, 1487), (1502, 1534, 1533, 1501), (1491, 1523, 1522, 1490), (1473, 1505, 1504, 1472), (1480, 1512, 1511, 1479), (1494, 1526, 1525, 1493), (1483, 1515, 1514, 1482), (1527, 1559, 1558, 1526), (1505, 1537, 1536, 1504), (1516, 1548, 1547, 1515), (1504, 1536, 1567, 1535), (1525, 1557, 1556, 1524), (1514, 1546, 1545, 1513), (1534, 1566, 1565, 1533), (1523, 1555, 1554, 1522), (1512, 1544, 1543, 1511), (1532, 1564, 1563, 1531), (1521, 1553, 1552, 1520), (1510, 1542, 1541, 1509), (1530, 1562, 1561, 1529), (1508, 1540, 1539, 1507), (1519, 1551, 1550, 1518), (1528, 1560, 1559, 1527), (1506, 1538, 1537, 1505), (1517, 1549, 1548, 1516), (1526, 1558, 1557, 1525), (1515, 1547, 1546, 1514), (1535, 1567, 1566, 1534), (1524, 1556, 1555, 1523), (1513, 1545, 1544, 1512), (1533, 1565, 1564, 1532), (1522, 1554, 1553, 1521), (1511, 1543, 1542, 1510), (1531, 1563, 1562, 1530), (1509, 1541, 1540, 1508), (1520, 1552, 1551, 1519), (1529, 1561, 1560, 1528), (1507, 1539, 1538, 1506), (1518, 1550, 1549, 1517), (1561, 1593, 1592, 1560), (1539, 1571, 1570, 1538), (1550, 1582, 1581, 1549), (1559, 1591, 1590, 1558), (1537, 1569, 1568, 1536), (1548, 1580, 1579, 1547), (1536, 1568, 1599, 1567), (1557, 1589, 1588, 1556), (1546, 1578, 1577, 1545), (1566, 1598, 1597, 1565), (1555, 1587, 1586, 1554), (1544, 1576, 1575, 1543), (1564, 1596, 1595, 1563), (1553, 1585, 1584, 1552), (1542, 1574, 1573, 1541), (1562, 1594, 1593, 1561), (1540, 1572, 1571, 1539), (1551, 1583, 1582, 1550), (1560, 1592, 1591, 1559), (1538, 1570, 1569, 1537), (1549, 1581, 1580, 1548), (1558, 1590, 1589, 1557), (1547, 1579, 1578, 1546), (1567, 1599, 1598, 1566), (1556, 1588, 1587, 1555), (1545, 1577, 1576, 1544), (1565, 1597, 1596, 1564), (1554, 1586, 1585, 1553), (1543, 1575, 1574, 1542), (1563, 1595, 1594, 1562), (1541, 1573, 1572, 1540), (1552, 1584, 1583, 1551), (1595, 1627, 1626, 1594), (1573, 1605, 1604, 1572), (1584, 1616, 1615, 1583), (1593, 1625, 1624, 1592), (1571, 1603, 1602, 1570), (1582, 1614, 1613, 1581), (1591, 1623, 1622, 1590), (1569, 1601, 1600, 1568), (1580, 1612, 1611, 1579), (1568, 1600, 1631, 1599), (1589, 1621, 1620, 1588), (1578, 1610, 1609, 1577), (1598, 1630, 1629, 1597), (1587, 1619, 1618, 1586), (1576, 1608, 1607, 1575), (1596, 1628, 1627, 1595), (1585, 1617, 1616, 1584), (1574, 1606, 1605, 1573), (1594, 1626, 1625, 1593), (1572, 1604, 1603, 1571), (1583, 1615, 1614, 1582), (1592, 1624, 1623, 1591), (1570, 1602, 1601, 1569), (1581, 1613, 1612, 1580), (1590, 1622, 1621, 1589), (1579, 1611, 1610, 1578), (1599, 1631, 1630, 1598), (1588, 1620, 1619, 1587), (1577, 1609, 1608, 1576), (1597, 1629, 1628, 1596), (1586, 1618, 1617, 1585), (1575, 1607, 1606, 1574), (1632, 1633, 1634, 1635), (1633, 1636, 1637, 1634), (1636, 1638, 1639, 1637), (1638, 1640, 1641, 1639), (1640, 1642, 1643, 1641), (1642, 1644, 1645, 1643), (1644, 1646, 1647, 1645), (1646, 1648, 1649, 1647), (1648, 1650, 1651, 1649), (1650, 1652, 1653, 1651), (1652, 1654, 1655, 1653), (1654, 1656, 1657, 1655), (1656, 1658, 1659, 1657), (1658, 1660, 1661, 1659), (1660, 1662, 1663, 1661), (1662, 1664, 1665, 1663), (1664, 1666, 1667, 1665), (1666, 1668, 1669, 1667), (1668, 1670, 1671, 1669), (1670, 1672, 1673, 1671), (1672, 1674, 1675, 1673), (1674, 1676, 1677, 1675), (1676, 1678, 1679, 1677), (1678, 1680, 1681, 1679), (1680, 1682, 1683, 1681), (1682, 1684, 1685, 1683), (1684, 1686, 1687, 1685), (1686, 1688, 1689, 1687), (1688, 1690, 1691, 1689), (1690, 1692, 1693, 1691), (1694, 1632, 1635, 1695), (1692, 1694, 1695, 1693)])
me_cylinder.polygons.foreach_set('use_smooth', [1, 1, 1, 1, 1, 1, 1, 1, 1, 1, 1, 1, 1, 1, 1, 1, 1, 1, 1, 1, 1, 1, 1, 1, 1, 1, 1, 1, 1, 1, 1, 1, 1, 1, 1, 1, 1, 1, 1, 1, 1, 1, 1, 1, 1, 1, 1, 1, 1, 1, 1, 1, 1, 1, 1, 1, 1, 1, 1, 1, 1, 1, 1, 1, 1, 1, 1, 1, 1, 1, 1, 1, 1, 1, 1, 1, 1, 1, 1, 1, 1, 1, 1, 1, 1, 1, 1, 1, 1, 1, 1, 1, 1, 1, 1, 1, 1, 1, 1, 1, 1, 1, 1, 1, 1, 1, 1, 1, 1, 1, 1, 1, 1, 1, 1, 1, 1, 1, 1, 1, 1, 1, 1, 1, 1, 1, 1, 1, 1, 1, 1, 1, 1, 1, 1, 1, 1, 1, 1, 1, 1, 1, 1, 1, 1, 1, 1, 1, 1, 1, 1, 1, 1, 1, 1, 1, 1, 1, 1, 1, 1, 0, 1, 0, 0, 1, 1, 1, 0, 0, 0, 0, 1, 1, 0, 1, 0, 1, 1, 1, 1, 0, 0, 0, 1, 0, 1, 0, 1, 0, 1, 0, 1, 1, 1, 1, 1, 1, 1, 1, 1, 1, 1, 1, 1, 1, 1, 1, 1, 1, 1, 1, 1, 1, 1, 1, 1, 1, 1, 1, 1, 1, 1, 1, 1, 1, 1, 1, 1, 1, 1, 1, 1, 1, 1, 1, 1, 1, 1, 1, 1, 1, 1, 1, 1, 1, 1, 1, 1, 1, 1, 1, 1, 1, 1, 1, 1, 1, 1, 1, 1, 1, 1, 1, 1, 1, 1, 1, 1, 1, 1, 1, 1, 1, 1, 1, 1, 1, 1, 1, 1, 1, 1, 1, 1, 1, 1, 1, 1, 1, 1, 1, 1, 1, 1, 1, 1, 1, 1, 1, 1, 1, 1, 1, 1, 1, 1, 1, 1, 1, 1, 1, 1, 1, 1, 1, 1, 1, 1, 1, 1, 1, 1, 1, 1, 1, 1, 1, 1, 1, 1, 1, 1, 1, 1, 1, 1, 1, 1, 1, 1, 1, 1, 1, 1, 1, 1, 1, 1, 1, 1, 1, 1, 1, 1, 1, 1, 1, 1, 1, 1, 1, 1, 1, 1, 1, 1, 1, 1, 1, 1, 1, 1, 1, 1, 1, 1, 1, 1, 1, 1, 1, 1, 1, 1, 1, 1, 1, 1, 1, 1, 1, 1, 1, 1, 1, 1, 1, 1, 1, 1, 1, 1, 1, 1, 1, 1, 1, 1, 1, 1, 1, 1, 1, 1, 1, 1, 1, 1, 1, 1, 1, 1, 1, 1, 1, 1, 1, 1, 1, 1, 1, 1, 1, 1, 1, 1, 1, 1, 1, 1, 1, 1, 1, 1, 1, 1, 1, 1, 1, 1, 1, 1, 1, 1, 1, 1, 1, 1, 1, 1, 1, 1, 1, 1, 1, 1, 1, 1, 1, 1, 1, 1, 1, 1, 1, 1, 1, 1, 1, 1, 1, 1, 1, 1, 1, 1, 1, 1, 1, 1, 1, 1, 1, 1, 1, 1, 1, 1, 1, 1, 1, 1, 1, 1, 1, 1, 1, 1, 1, 1, 1, 1, 1, 1, 1, 1, 1, 1, 1, 1, 1, 1, 1, 1, 1, 1, 1, 1, 1, 1, 1, 1, 1, 1, 1, 1, 1, 1, 1, 1, 1, 1, 1, 1, 1, 1, 1, 1, 1, 1, 1, 1, 1, 1, 1, 1, 1, 1, 1, 1, 1, 1, 1, 1, 1, 1, 1, 1, 1, 1, 1, 1, 1, 1, 1, 1, 1, 1, 1, 1, 1, 1, 1, 1, 1, 1, 1, 1, 1, 1, 1, 1, 1, 1, 1, 1, 1, 1, 1, 1, 1, 1, 1, 1, 1, 1, 1, 1, 1, 1, 1, 1, 1, 1, 1, 1, 1, 1, 1, 1, 1, 1, 1, 1, 1, 1, 1, 1, 1, 1, 1, 1, 1, 1, 1, 1, 1, 1, 1, 1, 1, 1, 1, 1, 1, 1, 1, 1, 1, 1, 1, 1, 1, 1, 1, 1, 1, 1, 1, 1, 1, 1, 1, 1, 1, 1, 1, 1, 1, 1, 1, 1, 1, 1, 1, 1, 1, 1, 1, 1, 1, 1, 1, 1, 1, 1, 1, 1, 1, 1, 1, 1, 1, 1, 1, 1, 1, 1, 1, 1, 1, 1, 1, 1, 1, 1, 1, 1, 1, 1, 1, 1, 1, 1, 1, 1, 1, 1, 1, 1, 1, 1, 1, 1, 1, 1, 1, 1, 1, 1, 1, 1, 1, 1, 1, 1, 1, 1, 1, 1, 1, 1, 1, 1, 1, 1, 1, 1, 1, 1, 1, 1, 1, 1, 1, 1, 1, 1, 1, 1, 1, 1, 1, 1, 1, 1, 1, 1, 1, 1, 1, 1, 1, 1, 1, 1, 1, 1, 1, 1, 1, 1, 1, 1, 1, 1, 1, 1, 1, 1, 1, 1, 1, 1, 1, 1, 1, 1, 1, 1, 1, 1, 1, 1, 1, 1, 1, 1, 1, 1, 1, 1, 1, 1, 1, 1, 1, 1, 1, 1, 1, 1, 1, 1, 1, 1, 1, 1, 1, 1, 1, 1, 1, 1, 1, 1, 1, 1, 1, 1, 1, 1, 1, 1, 1, 1, 1, 1, 1, 1, 1, 1, 1, 1, 1, 1, 1, 1, 1, 1, 1, 1, 1, 1, 1, 1, 1, 1, 1, 1, 1, 1, 1, 1, 1, 1, 1, 1, 1, 1, 1, 1, 1, 1, 1, 1, 1, 1, 1, 1, 1, 1, 1, 1, 1, 1, 1, 1, 1, 1, 1, 1, 1, 1, 1, 1, 1, 1, 1, 1, 1, 1, 1, 1, 1, 1, 1, 1, 1, 1, 1, 1, 1, 1, 1, 1, 1, 1, 1, 1, 1, 1, 1, 1, 1, 1, 1, 1, 1, 1, 1, 1, 1, 1, 1, 1, 1, 1, 1, 1, 1, 1, 1, 1, 1, 1, 1, 1, 1, 1, 1, 1, 1, 1, 1, 1, 1, 1, 1, 1, 1, 1, 1, 1, 1, 1, 1, 1, 1, 1, 1, 1, 1, 1, 1, 1, 1, 1, 1, 1, 1, 1, 1, 1, 1, 1, 1, 1, 1, 1, 1, 1, 1, 1, 1, 1, 1, 1, 1, 1, 1, 1, 1, 1, 1, 1, 1, 1, 1, 1, 1, 1, 1, 1, 1, 1, 1, 1, 1, 1, 1, 1, 1, 1, 1, 1, 1, 1, 1, 1, 1, 1, 1, 1, 1, 1, 1, 1, 1, 1, 1, 1, 1, 1, 1, 1, 1, 1, 1, 1, 1, 1, 1, 1, 1, 1, 1, 1, 1, 1, 1, 1, 1, 1, 1, 1, 1, 1, 1, 1, 1, 1, 1, 1, 1, 1, 1, 1, 1, 1, 1, 1, 1, 1, 1, 1, 1, 1, 1, 1, 1, 1, 1, 1, 1, 1, 1, 1, 1, 1, 1, 1, 1, 1, 1, 1, 1, 1, 1, 1, 1, 1, 1, 1, 1, 1, 1, 1, 1, 1, 1, 1, 1, 1, 1, 1, 1, 1, 1, 1, 1, 1, 1, 1, 1, 1, 1, 1, 1, 1, 1, 1, 1, 1, 1, 1, 1, 1, 1, 1, 1, 1, 1, 1, 1, 1, 1, 1, 1, 1, 1, 1, 1, 1, 1, 1, 1, 1, 1, 1, 1, 1, 1, 1, 1, 1, 1, 1, 1, 1, 1, 1, 1, 1, 1, 1, 1, 1, 1, 1, 1, 1, 1, 1, 1, 1, 1, 1, 1, 1, 1, 1, 1, 1, 1, 1, 1, 1, 1, 1, 1, 1, 1, 1, 1, 1, 1, 1, 1, 1, 1, 1, 1, 1, 1, 1, 1, 1, 1, 1, 1, 1, 1, 1, 1, 1, 1, 1, 1, 1, 1, 1, 1, 1, 1, 1, 1, 1, 1, 1, 1, 1, 1, 1, 1, 1, 1, 1, 1, 1, 1, 1, 1, 1, 1, 1, 1, 1, 1, 1, 0, 0, 0, 1, 1, 0, 1, 0, 1, 1, 0, 1, 0, 0, 0, 1, 0, 1, 1, 0, 1, 0, 1, 1, 0, 1, 0, 0, 0, 1, 1, 1, 1, 1, 1, 1, 1, 1, 1, 1, 1, 1, 1, 1, 1, 1, 1, 1, 1, 1, 1, 1, 1, 1, 1, 1, 1, 1, 1, 1, 1, 1, 1, 1, 1, 1, 1, 1, 1, 1, 1, 1, 1, 1, 1, 1, 1, 1, 1, 1, 1, 1, 1, 1, 1, 1, 1, 1, 1, 1, 1, 1, 1, 1, 1, 1, 1, 1, 1, 1, 1, 1, 1, 1, 1, 1, 1, 1, 1, 1, 1, 1, 1, 1, 1, 1, 1, 1, 1, 1, 1, 1, 1, 1, 1, 1, 1, 1, 1, 1, 1, 1, 1, 1, 1, 1, 1, 1, 1, 1, 1, 1, 1, 1, 1, 1, 1, 1, 1, 1, 1, 1, 1, 1, 1, 1, 1, 1, 1, 1, 1, 1, 1, 1, 1, 1, 1, 1, 1, 1, 1, 1, 1, 1, 1, 1, 1, 1, 1, 1, 1, 1, 1, 1, 1, 1, 1, 1, 1, 1, 1])
me_cylinder.use_remesh_preserve_volume = False
me_cylinder.use_remesh_preserve_attributes = False
me_cylinder.use_mirror_vertex_groups = False
me_cylinder.update()

# ---- objects
ob_contra_body = bpy.data.objects.new('Contra Body', me_cylinder)
ob_lamp = bpy.data.objects.new('Lamp', light_lamp)
ob_camera = bpy.data.objects.new('Camera', cam_camera)

# ---- transforms, parenting, visibility, modifiers, constraints
ob_contra_body.location = (0.0, 0.0, 1.0)
ob_contra_body.lineart.crease_threshold = 0.0
ob_lamp.location = (4.076, 1.005, 5.904)
ob_lamp.rotation_euler = (0.6503, 0.05522, 1.866)
ob_lamp.lock_rotations_4d = False
ob_lamp.empty_display_type = 'ARROWS'
ob_lamp.color = (0.0, 0.0, 0.0, 0.0)
ob_lamp.lineart.crease_threshold = 0.0
ob_camera.location = (7.481, -6.508, 5.344)
ob_camera.rotation_euler = (1.109, 0.01082, 0.8149)
ob_camera.lock_rotations_4d = False
ob_camera.empty_display_type = 'ARROWS'
ob_camera.color = (0.0, 0.0, 0.0, 0.0)
ob_camera.display_type = 'WIRE'
ob_camera.lineart.crease_threshold = 0.0

# ---- collection membership
col_collection_1.objects.link(ob_contra_body)
col_collection_1.objects.link(ob_lamp)
col_collection_1.objects.link(ob_camera)

# ---- scene / render settings (as saved in the file)
scene.camera = ob_camera
scene.frame_start = 1; scene.frame_end = 250; scene.frame_set(1)
scene.render.engine = 'BLENDER_EEVEE_NEXT'
scene.render.resolution_percentage = 50
scene.render.dither_intensity = 0.0
scene.cycles.use_denoising = False
scene.cycles.samples = 10
scene.cycles.sampling_pattern = 'TABULATED_SOBOL'
scene.cycles.light_sampling_threshold = 0.0
scene.cycles.use_adaptive_sampling = False
scene.cycles.use_light_tree = False
scene.cycles.blur_glossy = 0.0
scene.cycles.pixel_filter_type = 'GAUSSIAN'
scene.cycles.sample_clamp_indirect = 0.0
scene.view_settings.view_transform = 'Standard'
bpy.context.view_layer.update()

